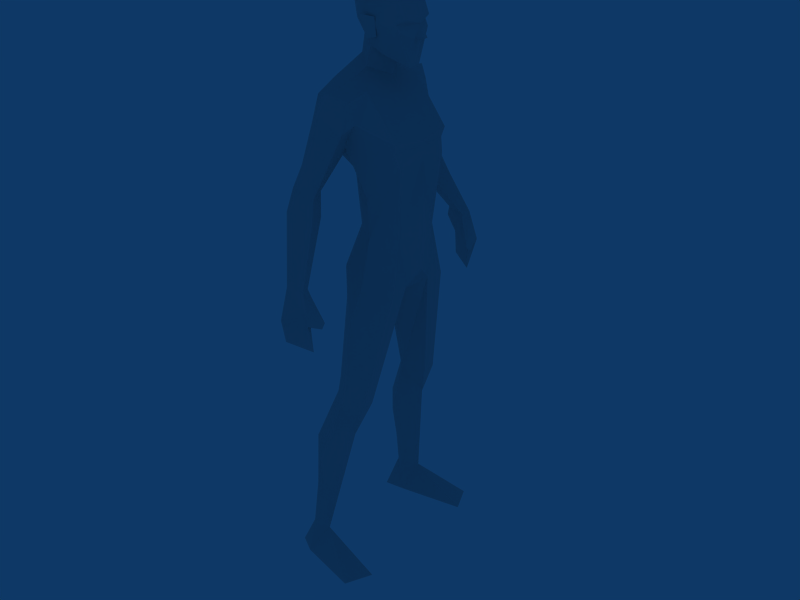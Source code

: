# Source: zombie.blend  (saved by Blender 2.61.0; exported with 4.5.12 LTS)
import bpy
from mathutils import Matrix  # noqa: F401  (used for matrix-valued properties, if any)

bpy.ops.wm.read_factory_settings(use_empty=True)
scene = bpy.context.scene
scene.name = 'Scene'

# ---- collections
col_collection_1 = bpy.data.collections.new('Collection 1'); scene.collection.children.link(col_collection_1)

# ---- materials (node trees are filled in below, after node groups)
mat_zombiematerial = bpy.data.materials.new('ZombieMaterial')
mat_zombiematerial.alpha_threshold = 0.0
mat_zombiematerial.roughness = 0.5
mat_zombiematerial.specular_intensity = 0.0
mat_zombiematerial.line_color = (0.0, 0.0, 0.0, 1.0)

# ---- node groups
ng_auto_smooth = bpy.data.node_groups.new('Auto Smooth', 'GeometryNodeTree')
_s = ng_auto_smooth.interface.new_socket(name='Geometry', in_out='OUTPUT', socket_type='NodeSocketGeometry')
_s = ng_auto_smooth.interface.new_socket(name='Geometry', in_out='INPUT', socket_type='NodeSocketGeometry')
_s = ng_auto_smooth.interface.new_socket(name='Angle', in_out='INPUT', socket_type='NodeSocketFloat')
_s.subtype = 'ANGLE'
_s.min_value = 0.0
_s.max_value = 3.142
ng_auto_smooth.is_modifier = True
_N = ng_auto_smooth.nodes; _L = ng_auto_smooth.links
n0 = _N.new('NodeGroupOutput'); n0.name = 'Group Output'; n0.location = (480, -100)
n1 = _N.new('NodeGroupInput'); n1.name = 'Group Input'; n1.location = (-420, -300)
n2 = _N.new('NodeGroupInput'); n2.name = 'Group Input.001'; n2.location = (-60, -100)
n3 = _N.new('GeometryNodeSetShadeSmooth'); n3.name = 'Set Shade Smooth'; n3.location = (120, -100)
n3.domain = 'EDGE'
n4 = _N.new('GeometryNodeSetShadeSmooth'); n4.name = 'Set Shade Smooth.001'; n4.location = (300, -100)
n5 = _N.new('GeometryNodeInputMeshEdgeAngle'); n5.name = 'Edge Angle'; n5.location = (-420, -220)
n6 = _N.new('GeometryNodeInputEdgeSmooth'); n6.name = 'Is Edge Smooth'; n6.location = (-60, -160)
n7 = _N.new('GeometryNodeInputShadeSmooth'); n7.name = 'Is Face Smooth'; n7.location = (-240, -340)
n8 = _N.new('FunctionNodeBooleanMath'); n8.name = 'Boolean Math'; n8.location = (-60, -220)
n9 = _N.new('FunctionNodeCompare'); n9.name = 'Compare'; n9.location = (-240, -180)
n9.operation = 'LESS_EQUAL'
_L.new(n5.outputs[0], n9.inputs[0])
_L.new(n4.outputs[0], n0.inputs[0])
_L.new(n1.outputs[1], n9.inputs[1])
_L.new(n9.outputs[0], n8.inputs[0])
_L.new(n7.outputs[0], n8.inputs[1])
_L.new(n2.outputs[0], n3.inputs[0])
_L.new(n6.outputs[0], n3.inputs[1])
_L.new(n3.outputs[0], n4.inputs[0])
_L.new(n8.outputs[0], n3.inputs[2])
n0.is_active_output = True

# ---- material node trees

# ---- world
world_world = bpy.data.worlds.new('World'); scene.world = world_world
world_world.color = (0.05656, 0.2208, 0.4)
world_world.use_sun_shadow = False
world_world.sun_shadow_jitter_overblur = 0.0
world_world.cycles.sampling_method = 'MANUAL'
world_world.cycles.sample_map_resolution = 256

# ---- meshes
me_zombie1 = bpy.data.meshes.new('Zombie1')
me_zombie1.from_pydata([(-0.19, 1.197e-07, 4.286), (-0.2044, 0.2495, 4.197), (-0.2044, -0.2495, 4.197), (0.1304, 0.5092, 4.188), (0.1304, -0.5092, 4.188), (0.3493, 0.2801, 4.186), (0.3493, -0.2801, 4.186), (0.4737, -2.68e-07, 4.188), (-0.5512, 3.307e-07, 5.521), (-0.4785, 0.3266, 5.8), (-0.4785, -0.3266, 5.8), (0.02885, 0.4104, 5.746), (0.02884, -0.4104, 5.746), (0.2039, -1.101e-07, 5.634), (0.3748, 0.3844, 5.151), (0.3748, -0.3844, 5.151), (0.4204, -2.378e-07, 5.165), (-0.2454, 1.521e-07, 4.829), (-0.2429, 0.2927, 4.831), (-0.2429, -0.2927, 4.831), (0.09144, 0.4881, 4.626), (0.09144, -0.4881, 4.626), (0.4147, 0.3521, 4.986), (0.4147, -0.3521, 4.986), (0.4377, -2.479e-07, 5.016), (0.4016, 0.409, 5.261), (0.4016, -0.409, 5.261), (0.4409, -2.488e-07, 5.224), (-0.3864, 2.344e-07, 6.007), (-0.1426, 0.2085, 5.941), (-0.1426, -0.2085, 5.941), (0.029, -8.245e-09, 5.843), (0.1131, 0.4826, 2.129), (0.1131, -0.4826, 2.129), (-0.1218, 0.7426, 2.12), (-0.1218, -0.7426, 2.12), (0.3655, 0.1906, 3.572), (0.3655, -0.1906, 3.572), (0.05577, -2.388e-08, 3.315), (-0.3253, 0.2916, 3.291), (-0.3253, -0.2916, 3.291), (-0.4428, 0.9354, 0.4042), (-0.4428, -0.9354, 0.4042), (-0.5409, 0.7721, 0.4001), (-0.5409, -0.7721, 0.4001), (-0.4419, 0.7047, 0.4042), (-0.4419, -0.7047, 0.4042), (-0.2721, 0.8537, 0.3774), (-0.2721, -0.8537, 0.3774), (0.01067, 0.5708, 5.432), (0.01067, -0.5708, 5.432), (-0.09312, 0.2014, 6.167), (-0.09312, -0.2014, 6.167), (0.1045, -5.234e-08, 6.016), (-0.3366, 2.053e-07, 6.278), (-0.0428, 0.7143, 5.353), (-0.0428, -0.7143, 5.353), (-0.4231, 0.6406, 5.701), (-0.4231, -0.6406, 5.701), (-0.04147, 0.6298, 5.661), (-0.04147, -0.6298, 5.661), (-0.5083, 0.6601, 5.377), (-0.5083, -0.6601, 5.377), (-0.2966, 0.9093, 5.273), (-0.2966, -0.9093, 5.273), (-0.1977, 0.7599, 5.759), (-0.1977, -0.7599, 5.759), (-0.1529, 0.5417, 5.806), (-0.1529, -0.5417, 5.806), (-0.1258, 0.5704, 5.157), (-0.1258, -0.4664, 5.232), (-0.1849, 1.007, 4.716), (-0.1849, -1.007, 4.716), (-0.3672, 1.114, 4.83), (-0.3672, -1.114, 4.83), (-0.5626, 0.9323, 4.57), (-0.268, 0.8108, 4.73), (-0.268, -0.8108, 4.73), (0.02266, 1.418, 3.873), (0.02266, -1.418, 3.873), (-0.131, 1.496, 3.921), (-0.131, -1.496, 3.921), (-0.2218, 1.342, 3.895), (-0.2218, -1.342, 3.895), (-0.01778, 1.312, 3.864), (-0.01778, -1.312, 3.864), (-0.1045, 1.123, 4.481), (-0.1045, -1.123, 4.481), (-0.3295, 1.255, 4.621), (-0.3295, -1.255, 4.621), (-0.5626, -0.9323, 4.57), (-0.207, 0.8841, 4.478), (-0.207, -0.8841, 4.478), (-0.316, 1.933e-07, 3.378), (0.1304, 0.6493, 3.649), (0.1304, -0.6493, 3.649), (0.4329, -2.442e-07, 3.748), (-0.217, 0.5064, 3.786), (-0.217, -0.5064, 3.786), (-0.4809, 0.1979, 3.639), (-0.4809, -0.1979, 3.639), (0.3763, 0.4199, 3.543), (0.3763, -0.4199, 3.543), (-0.3193, 1.952e-07, 3.893), (-0.1789, 0.5435, 3.434), (-0.1789, -0.5435, 3.434), (-0.03433, 0.6169, 1.713), (-0.03433, -0.6169, 1.713), (-0.3313, 0.9069, 1.408), (-0.3313, -0.9069, 1.408), (-0.5688, 0.6859, 1.508), (-0.5688, -0.6859, 1.508), (-0.3511, 0.4284, 1.418), (-0.3511, -0.4284, 1.418), (-0.3084, 0.5893, 2.183), (-0.3084, -0.5893, 2.183), (0.09848, -4.883e-08, 6.859), (0.3443, -1.924e-07, 6.722), (0.4139, -2.331e-07, 6.477), (0.3995, -2.247e-07, 6.42), (0.3825, 0.08096, 6.288), (0.3825, -0.08096, 6.288), (0.3264, -1.819e-07, 5.964), (0.3086, 0.07543, 5.97), (0.3086, -0.07543, 5.97), (0.3041, 0.224, 6.338), (0.3041, -0.224, 6.338), (0.2605, 0.2324, 6.42), (0.2605, -0.2324, 6.42), (0.2567, 0.1967, 6.676), (0.2567, -0.1967, 6.676), (0.1163, 0.2079, 6.773), (0.1163, -0.2079, 6.773), (-0.1279, 0.164, 6.827), (-0.1279, -0.164, 6.827), (-0.06113, 0.2857, 6.626), (-0.06113, -0.2857, 6.626), (-0.04049, 0.2928, 6.418), (-0.04049, -0.2928, 6.418), (-0.4123, 2.495e-07, 6.48), (-0.394, 2.389e-07, 6.673), (-0.2269, 1.412e-07, 6.852), (-0.4899, 0.9906, 2.981e-06), (-0.4899, -0.9906, 2.981e-06), (-0.6996, 0.8665, 2.981e-06), (-0.6996, -0.8665, 2.981e-06), (-0.4056, 0.7008, 2.981e-06), (-0.4056, -0.7008, 2.981e-06), (0.3979, 0.8461, 2.981e-06), (0.3979, -0.8461, 2.981e-06), (0.2531, 1.169, 2.981e-06), (0.2531, -1.169, 2.981e-06), (-0.6608, 0.6678, 2.981e-06), (-0.6608, -0.6678, 2.981e-06), (0.3743, -2.099e-07, 6.243), (0.4783, -2.707e-07, 6.288), (0.3456, 0.1887, 6.471), (0.3456, -0.1887, 6.471), (-0.1153, 0.3424, 6.499), (-0.1153, -0.3424, 6.499), (0.03651, 0.2857, 6.481), (0.03651, -0.2857, 6.481), (0.04065, 0.2639, 6.275), (0.04065, -0.2639, 6.275), (-0.05707, 0.2972, 6.254), (-0.05707, -0.2972, 6.254), (-0.02263, 0.2206, 6.39), (-0.02263, -0.2206, 6.39), (-0.2512, 0.2165, 6.423), (-0.2512, -0.2165, 6.423), (-0.2988, 0.213, 6.65), (-0.2988, -0.213, 6.65), (-0.2926, 0.5605, 2.378), (-0.2926, -0.5605, 2.378), (0.1131, 0.6344, 2.129), (0.1131, -0.6344, 2.129), (-0.1916, 0.4106, 2.117), (-0.1916, -0.4106, 2.117), (-0.1705, 1.568, 3.549), (-0.1705, -1.568, 3.549), (0.1127, 1.465, 3.524), (0.1127, -1.465, 3.524), (-0.2062, 1.477, 3.244), (-0.2062, -1.477, 3.244), (0.06454, 1.344, 3.158), (0.06454, -1.344, 3.158), (0.1443, 1.287, 3.436), (0.1443, -1.287, 3.436), (-0.2288, 1.484, 3.52), (-0.2288, -1.484, 3.52), (0.0593, 1.373, 3.512), (0.05929, -1.373, 3.512), (-0.2539, 1.358, 3.775), (-0.2539, -1.358, 3.775), (0.01584, 1.295, 3.771), (0.01584, -1.295, 3.771), (0.1337, 1.233, 3.485), (0.1337, -1.233, 3.485), (0.004304, 0.6942, 3.251), (0.004303, -0.6942, 3.251), (0.06688, -0.2019, 6.097), (0.06688, 0.2019, 6.097), (0.3445, -1.924e-07, 3.354), (-0.2478, -0.8821, 5.549), (-0.2478, 0.8821, 5.549), (-0.1258, 0.4664, 5.232), (-0.1258, -0.5704, 5.157)], [], [(49, 25, 14), (15, 26, 50), (67, 29, 11), (12, 30, 68), (49, 11, 25), (26, 12, 50), (9, 57, 61), (62, 58, 10), (59, 65, 67), (68, 66, 60), (8, 61, 18), (19, 62, 8), (18, 17, 8), (8, 17, 19), (9, 61, 8), (8, 62, 10), (67, 11, 59), (60, 12, 68), (97, 3, 94), (95, 4, 98), (97, 1, 3), (4, 2, 98), (71, 86, 88), (89, 87, 72), (71, 88, 73), (74, 89, 72), (76, 91, 71), (72, 92, 77), (91, 86, 71), (72, 87, 92), (36, 101, 5), (6, 102, 37), (38, 93, 39), (40, 93, 38), (103, 0, 1), (2, 0, 103), (99, 93, 103), (103, 93, 100), (94, 104, 97), (98, 105, 95), (99, 97, 104), (105, 98, 100), (99, 103, 1), (2, 103, 100), (1, 97, 99), (100, 98, 2), (5, 101, 94), (95, 102, 6), (94, 3, 5), (6, 4, 95), (106, 174, 32), (33, 175, 107), (176, 172, 114), (115, 173, 177), (172, 34, 114), (115, 35, 173), (117, 131, 116), (116, 132, 117), (131, 133, 116), (116, 134, 132), (133, 141, 116), (116, 141, 134), (148, 150, 47), (48, 151, 149), (144, 152, 43), (44, 153, 145), (119, 155, 120), (121, 155, 119), (120, 155, 154), (154, 155, 121), (53, 123, 122), (122, 124, 53), (154, 122, 120), (121, 122, 154), (122, 123, 120), (121, 124, 122), (146, 142, 150), (151, 143, 147), (146, 150, 148), (149, 151, 147), (142, 146, 144), (145, 147, 143), (146, 152, 144), (145, 153, 147), (43, 152, 146), (147, 153, 44), (43, 146, 45), (46, 147, 44), (47, 150, 142), (143, 151, 48), (47, 142, 41), (42, 143, 48), (47, 45, 146), (147, 46, 48), (47, 146, 148), (149, 147, 48), (43, 41, 142), (143, 42, 44), (43, 142, 144), (145, 143, 44), (129, 135, 131), (132, 136, 130), (135, 133, 131), (132, 134, 136), (118, 129, 117), (117, 130, 118), (120, 125, 119), (119, 126, 121), (125, 127, 119), (119, 128, 126), (106, 32, 176), (177, 33, 107), (106, 176, 112), (113, 177, 107), (47, 106, 112), (113, 107, 48), (47, 112, 45), (46, 113, 48), (112, 176, 114), (115, 177, 113), (112, 114, 110), (111, 115, 113), (45, 112, 110), (111, 113, 46), (45, 110, 43), (44, 111, 46), (110, 114, 108), (109, 115, 111), (114, 34, 108), (109, 35, 115), (43, 110, 108), (109, 111, 44), (43, 108, 41), (42, 109, 44), (108, 34, 106), (107, 35, 109), (34, 174, 106), (107, 175, 35), (41, 108, 47), (48, 109, 42), (108, 106, 47), (48, 107, 109), (99, 104, 39), (40, 105, 100), (99, 39, 93), (93, 40, 100), (75, 82, 91), (92, 83, 90), (82, 84, 91), (92, 85, 83), (75, 91, 76), (77, 92, 90), (91, 84, 86), (87, 85, 92), (84, 78, 86), (87, 79, 85), (88, 80, 82), (83, 81, 89), (88, 82, 75), (90, 83, 89), (73, 88, 75), (90, 89, 74), (86, 78, 80), (81, 79, 87), (86, 80, 88), (89, 81, 87), (55, 59, 49), (50, 60, 56), (59, 11, 49), (50, 12, 60), (55, 76, 71), (72, 77, 56), (61, 63, 75), (90, 64, 62), (63, 73, 75), (90, 74, 64), (63, 55, 71), (72, 56, 64), (63, 71, 73), (74, 72, 64), (9, 67, 57), (58, 68, 10), (67, 65, 57), (58, 66, 68), (9, 28, 29), (30, 28, 10), (9, 29, 67), (68, 30, 10), (14, 22, 20), (21, 23, 15), (29, 28, 54), (54, 28, 30), (29, 54, 51), (52, 54, 30), (31, 29, 51), (52, 30, 31), (31, 51, 53), (53, 52, 31), (11, 29, 13), (13, 30, 12), (29, 31, 13), (13, 31, 30), (25, 11, 13), (13, 12, 26), (25, 13, 27), (27, 13, 26), (14, 25, 27), (27, 26, 15), (14, 27, 16), (16, 27, 15), (22, 14, 16), (16, 15, 23), (22, 16, 24), (24, 16, 23), (5, 22, 24), (24, 23, 6), (5, 24, 7), (7, 24, 6), (3, 20, 22), (23, 21, 4), (3, 22, 5), (6, 23, 4), (1, 18, 3), (4, 19, 2), (18, 20, 3), (4, 21, 19), (0, 17, 18), (17, 0, 19), (1, 0, 18), (19, 0, 2), (129, 156, 127), (128, 157, 130), (156, 119, 127), (128, 119, 157), (119, 156, 118), (118, 157, 119), (156, 129, 118), (118, 130, 157), (137, 127, 125), (126, 128, 138), (51, 54, 139), (139, 54, 52), (8, 28, 9), (10, 28, 8), (140, 141, 133), (134, 141, 140), (127, 137, 135), (136, 138, 128), (135, 129, 127), (128, 130, 136), (117, 129, 131), (132, 130, 117), (5, 7, 96), (96, 7, 6), (96, 36, 5), (6, 37, 96), (158, 166, 160), (161, 167, 159), (160, 166, 162), (163, 167, 161), (162, 166, 164), (165, 167, 163), (164, 166, 158), (159, 167, 165), (139, 168, 51), (52, 169, 139), (168, 137, 51), (52, 138, 169), (135, 170, 133), (134, 171, 136), (170, 140, 133), (134, 140, 171), (104, 172, 39), (40, 173, 105), (176, 39, 172), (173, 40, 177), (180, 186, 190), (191, 187, 181), (180, 190, 184), (185, 191, 181), (178, 182, 188), (189, 183, 179), (78, 194, 196), (197, 195, 79), (194, 78, 84), (85, 79, 195), (80, 192, 82), (83, 193, 81), (80, 178, 188), (189, 179, 81), (80, 188, 192), (193, 189, 81), (194, 190, 196), (197, 191, 195), (190, 186, 196), (197, 187, 191), (182, 184, 190), (191, 185, 183), (182, 190, 188), (189, 191, 183), (180, 78, 196), (197, 79, 181), (180, 196, 186), (187, 197, 181), (178, 180, 182), (183, 181, 179), (180, 184, 182), (183, 185, 181), (174, 101, 32), (33, 102, 175), (101, 36, 32), (33, 37, 102), (38, 176, 36), (37, 177, 38), (176, 32, 36), (37, 33, 177), (39, 176, 38), (38, 177, 40), (140, 170, 168), (169, 171, 140), (140, 168, 139), (139, 169, 140), (137, 168, 135), (136, 169, 138), (168, 170, 135), (136, 171, 169), (160, 164, 158), (159, 165, 161), (160, 162, 164), (165, 163, 161), (194, 84, 82), (83, 85, 195), (82, 192, 194), (195, 193, 83), (188, 190, 194), (195, 191, 189), (194, 192, 188), (189, 193, 195), (80, 78, 180), (181, 79, 81), (180, 178, 80), (81, 179, 181), (34, 198, 174), (94, 198, 104), (199, 35, 175), (199, 95, 105), (173, 35, 199), (199, 105, 173), (102, 95, 199), (199, 175, 102), (101, 174, 198), (198, 94, 101), (172, 104, 198), (198, 34, 172), (124, 200, 53), (200, 52, 53), (51, 201, 53), (201, 123, 53), (137, 125, 201), (201, 51, 137), (138, 52, 200), (200, 126, 138), (123, 201, 125), (125, 120, 123), (126, 200, 124), (124, 121, 126), (203, 66, 58), (203, 64, 56), (65, 204, 57), (63, 204, 55), (59, 55, 204), (204, 65, 59), (60, 66, 203), (203, 56, 60), (61, 57, 204), (204, 63, 61), (62, 64, 203), (203, 58, 62), (49, 205, 55), (205, 76, 55), (75, 76, 205), (205, 61, 75), (14, 20, 69), (69, 49, 14), (61, 69, 18), (69, 20, 18), (206, 21, 15), (15, 50, 206), (62, 19, 206), (19, 21, 206), (70, 77, 90), (90, 62, 70), (50, 56, 70), (56, 77, 70), (50, 62, 206), (50, 70, 62), (49, 69, 61), (49, 61, 205), (36, 96, 37, 38)])
me_zombie1.polygons.foreach_set('use_smooth', [True] * 399)
_uv = me_zombie1.uv_layers.new(name='UVTex')
_uv.uv.foreach_set('vector', [0.8738, 0.8726, 0.8503, 0.855, 0.8451, 0.8348, 0.6806, 0.8348, 0.6753, 0.855, 0.6519, 0.8726, 0.8702, 0.9551, 0.799, 0.961, 0.834, 0.9271, 0.6916, 0.9271, 0.7267, 0.961, 0.6555, 0.9551, 0.8738, 0.8726, 0.834, 0.9271, 0.8503, 0.855, 0.6753, 0.855, 0.6916, 0.9271, 0.6519, 0.8726, 0.07579, 0.5012, 0.09062, 0.529, 0.07579, 0.5835, 0.07581, 0.4184, 0.09064, 0.4729, 0.07581, 0.5007, 0.1577, 0.532, 0.1276, 0.5371, 0.1375, 0.5023, 0.1375, 0.4996, 0.1276, 0.4648, 0.1577, 0.4698, 0.9913, 0.8823, 0.8791, 0.874, 0.943, 0.7683, 0.5827, 0.7683, 0.6466, 0.874, 0.5343, 0.8823, 0.943, 0.7683, 0.9913, 0.7681, 0.9913, 0.8823, 0.5343, 0.8823, 0.5343, 0.7681, 0.5827, 0.7683, 0.9056, 0.9283, 0.8791, 0.874, 0.9913, 0.8823, 0.5343, 0.8823, 0.6466, 0.874, 0.6201, 0.9283, 0.1375, 0.5023, 0.1719, 0.5023, 0.1577, 0.532, 0.1577, 0.4698, 0.172, 0.4996, 0.1375, 0.4996, 0.9077, 0.6208, 0.8758, 0.6746, 0.8755, 0.5897, 0.6502, 0.5897, 0.6498, 0.6746, 0.618, 0.6208, 0.9077, 0.6208, 0.9501, 0.6787, 0.8758, 0.6746, 0.6498, 0.6746, 0.5755, 0.6787, 0.618, 0.6208, 0.1683, 0.7068, 0.1683, 0.7548, 0.1211, 0.7401, 0.1211, 0.2618, 0.1684, 0.247, 0.1684, 0.295, 0.1683, 0.7068, 0.1211, 0.7401, 0.1211, 0.6961, 0.1211, 0.3058, 0.1211, 0.2618, 0.1684, 0.295, 0.2208, 0.6988, 0.2214, 0.749, 0.1683, 0.7068, 0.1684, 0.295, 0.2214, 0.2529, 0.2209, 0.3031, 0.2214, 0.749, 0.1683, 0.7548, 0.1683, 0.7068, 0.1684, 0.295, 0.1684, 0.247, 0.2214, 0.2529, 0.7959, 0.5576, 0.8357, 0.5629, 0.8114, 0.6723, 0.7142, 0.6723, 0.69, 0.5629, 0.7298, 0.5576, 0.9888, 0.5248, 0.9913, 0.5533, 0.9348, 0.5387, 0.5909, 0.5387, 0.5343, 0.5533, 0.5369, 0.5248, 0.9913, 0.6384, 0.9913, 0.6796, 0.9501, 0.6787, 0.5755, 0.6787, 0.5343, 0.6796, 0.5343, 0.6384, 0.9586, 0.5964, 0.9913, 0.5533, 0.9913, 0.6384, 0.5343, 0.6384, 0.5343, 0.5533, 0.567, 0.5964, 0.8755, 0.5897, 0.908, 0.5556, 0.9077, 0.6208, 0.618, 0.6208, 0.6177, 0.5556, 0.6502, 0.5897, 0.9586, 0.5964, 0.9077, 0.6208, 0.908, 0.5556, 0.6177, 0.5556, 0.618, 0.6208, 0.567, 0.5964, 0.9586, 0.5964, 0.9913, 0.6384, 0.9501, 0.6787, 0.5755, 0.6787, 0.5343, 0.6384, 0.567, 0.5964, 0.9501, 0.6787, 0.9077, 0.6208, 0.9586, 0.5964, 0.567, 0.5964, 0.618, 0.6208, 0.5755, 0.6787, 0.8114, 0.6723, 0.8357, 0.5629, 0.8755, 0.5897, 0.6502, 0.5897, 0.69, 0.5629, 0.7142, 0.6723, 0.8755, 0.5897, 0.8758, 0.6746, 0.8114, 0.6723, 0.7142, 0.6723, 0.6498, 0.6746, 0.6502, 0.5897, 0.831, 0.2754, 0.8393, 0.3344, 0.8153, 0.3366, 0.7104, 0.3366, 0.6863, 0.3344, 0.6947, 0.2754, 0.9528, 0.3284, 0.9201, 0.3637, 0.9192, 0.3357, 0.6065, 0.3357, 0.6056, 0.3637, 0.5728, 0.3284, 0.9201, 0.3637, 0.8737, 0.3314, 0.9192, 0.3357, 0.6065, 0.3357, 0.652, 0.3314, 0.6056, 0.3637, 0.5008, 0.5024, 0.4814, 0.3859, 0.5223, 0.35, 0.5223, 0.6548, 0.4814, 0.6189, 0.5008, 0.5024, 0.4814, 0.3859, 0.484, 0.307, 0.5223, 0.35, 0.5223, 0.6548, 0.484, 0.6977, 0.4814, 0.6189, 0.484, 0.307, 0.508, 0.2696, 0.5223, 0.35, 0.5223, 0.6548, 0.508, 0.7352, 0.484, 0.6977, 0.8164, 0.001155, 0.8634, 0.001155, 0.8387, 0.09694, 0.6869, 0.09694, 0.6623, 0.001155, 0.7093, 0.001155, 0.9004, 0.0361, 0.9216, 0.0361, 0.908, 0.09694, 0.6177, 0.09694, 0.604, 0.0361, 0.6253, 0.0361, 0.39, 0.5024, 0.3415, 0.5024, 0.3416, 0.4727, 0.3416, 0.532, 0.3415, 0.5024, 0.39, 0.5024, 0.3416, 0.4727, 0.3415, 0.5024, 0.3252, 0.5024, 0.3252, 0.5024, 0.3415, 0.5024, 0.3416, 0.532, 0.1984, 0.4733, 0.2249, 0.4747, 0.2229, 0.5024, 0.2229, 0.5024, 0.2249, 0.53, 0.1984, 0.5315, 0.3252, 0.5024, 0.2229, 0.5024, 0.3416, 0.4727, 0.3416, 0.532, 0.2229, 0.5024, 0.3252, 0.5024, 0.2229, 0.5024, 0.2249, 0.4747, 0.3416, 0.4727, 0.3416, 0.532, 0.2249, 0.53, 0.2229, 0.5024, 0.8104, 0.06432, 0.7663, 0.06403, 0.7663, 0.001155, 0.7593, 0.001155, 0.7593, 0.06403, 0.7152, 0.06432, 0.8104, 0.06432, 0.7663, 0.001155, 0.8164, 0.001155, 0.7093, 0.001155, 0.7593, 0.001155, 0.7152, 0.06432, 0.7663, 0.06403, 0.8104, 0.06432, 0.7687, 0.09724, 0.757, 0.09724, 0.7152, 0.06432, 0.7593, 0.06403, 0.8104, 0.06432, 0.7984, 0.09714, 0.7687, 0.09724, 0.757, 0.09724, 0.7272, 0.09714, 0.7152, 0.06432, 0.908, 0.09694, 0.9216, 0.0361, 0.9528, 0.05923, 0.5728, 0.05923, 0.604, 0.0361, 0.6177, 0.09694, 0.908, 0.09694, 0.9528, 0.05923, 0.94, 0.09694, 0.5857, 0.09694, 0.5728, 0.05923, 0.6177, 0.09694, 0.8387, 0.09694, 0.8634, 0.001155, 0.8767, 0.06822, 0.6489, 0.06822, 0.6623, 0.001155, 0.6869, 0.09694, 0.8387, 0.09694, 0.8767, 0.06822, 0.8737, 0.09694, 0.652, 0.09694, 0.6489, 0.06822, 0.6869, 0.09694, 0.8387, 0.09694, 0.8125, 0.09694, 0.8104, 0.06432, 0.7152, 0.06432, 0.7132, 0.09694, 0.6869, 0.09694, 0.8387, 0.09694, 0.8104, 0.06432, 0.8164, 0.001155, 0.7093, 0.001155, 0.7152, 0.06432, 0.6869, 0.09694, 0.908, 0.09694, 0.8737, 0.09694, 0.8767, 0.06822, 0.6489, 0.06822, 0.652, 0.09694, 0.6177, 0.09694, 0.908, 0.09694, 0.8767, 0.06822, 0.9004, 0.0361, 0.6253, 0.0361, 0.6489, 0.06822, 0.6177, 0.09694, 0.4839, 0.4303, 0.4311, 0.3238, 0.4814, 0.3859, 0.4814, 0.6189, 0.4311, 0.6809, 0.4839, 0.5744, 0.4311, 0.3238, 0.484, 0.307, 0.4814, 0.3859, 0.4814, 0.6189, 0.484, 0.6977, 0.4311, 0.6809, 0.4108, 0.5024, 0.4839, 0.4303, 0.5008, 0.5024, 0.5008, 0.5024, 0.4839, 0.5744, 0.4108, 0.5024, 0.3416, 0.4727, 0.36, 0.4203, 0.39, 0.5024, 0.39, 0.5024, 0.36, 0.5845, 0.3416, 0.532, 0.36, 0.4203, 0.3901, 0.4172, 0.39, 0.5024, 0.39, 0.5024, 0.3901, 0.5875, 0.36, 0.5845, 0.831, 0.2754, 0.8153, 0.3366, 0.8038, 0.3359, 0.7219, 0.3359, 0.7104, 0.3366, 0.6947, 0.2754, 0.831, 0.2754, 0.8038, 0.3359, 0.7972, 0.2362, 0.7285, 0.2362, 0.7219, 0.3359, 0.6947, 0.2754, 0.8387, 0.09694, 0.831, 0.2754, 0.7972, 0.2362, 0.7285, 0.2362, 0.6947, 0.2754, 0.6869, 0.09694, 0.8387, 0.09694, 0.7972, 0.2362, 0.8125, 0.09694, 0.7132, 0.09694, 0.7285, 0.2362, 0.6869, 0.09694, 0.9528, 0.2286, 0.9528, 0.3284, 0.9192, 0.3357, 0.6065, 0.3357, 0.5728, 0.3284, 0.5728, 0.2286, 0.9528, 0.2286, 0.9192, 0.3357, 0.9114, 0.2382, 0.6143, 0.2382, 0.6065, 0.3357, 0.5728, 0.2286, 0.94, 0.09694, 0.9528, 0.2286, 0.9114, 0.2382, 0.6143, 0.2382, 0.5728, 0.2286, 0.5857, 0.09694, 0.94, 0.09694, 0.9114, 0.2382, 0.908, 0.09694, 0.6177, 0.09694, 0.6143, 0.2382, 0.5857, 0.09694, 0.9114, 0.2382, 0.9192, 0.3357, 0.8737, 0.2276, 0.652, 0.2276, 0.6065, 0.3357, 0.6143, 0.2382, 0.9192, 0.3357, 0.8737, 0.3314, 0.8737, 0.2276, 0.652, 0.2276, 0.652, 0.3314, 0.6065, 0.3357, 0.908, 0.09694, 0.9114, 0.2382, 0.8737, 0.2276, 0.652, 0.2276, 0.6143, 0.2382, 0.6177, 0.09694, 0.908, 0.09694, 0.8737, 0.2276, 0.8737, 0.09694, 0.652, 0.09694, 0.652, 0.2276, 0.6177, 0.09694, 0.8737, 0.2276, 0.8737, 0.3314, 0.831, 0.2754, 0.6947, 0.2754, 0.652, 0.3314, 0.652, 0.2276, 0.8737, 0.3314, 0.8393, 0.3344, 0.831, 0.2754, 0.6947, 0.2754, 0.6863, 0.3344, 0.652, 0.3314, 0.8737, 0.09694, 0.8737, 0.2276, 0.8387, 0.09694, 0.6869, 0.09694, 0.652, 0.2276, 0.652, 0.09694, 0.8737, 0.2276, 0.831, 0.2754, 0.8387, 0.09694, 0.6869, 0.09694, 0.6947, 0.2754, 0.652, 0.2276, 0.9586, 0.5964, 0.908, 0.5556, 0.9348, 0.5387, 0.5909, 0.5387, 0.6177, 0.5556, 0.567, 0.5964, 0.9586, 0.5964, 0.9348, 0.5387, 0.9913, 0.5533, 0.5343, 0.5533, 0.5909, 0.5387, 0.567, 0.5964, 0.07579, 0.7279, 0.1153, 0.8664, 0.02326, 0.7399, 0.02328, 0.2619, 0.1154, 0.1354, 0.07581, 0.2739, 0.1153, 0.8664, 0.0596, 0.8763, 0.02326, 0.7399, 0.02328, 0.2619, 0.05963, 0.1255, 0.1154, 0.1354, 0.07579, 0.7279, 0.02326, 0.7399, 0.02326, 0.6934, 0.02328, 0.3085, 0.02328, 0.2619, 0.07581, 0.2739, 0.2214, 0.749, 0.1988, 0.8785, 0.1683, 0.7548, 0.1684, 0.247, 0.1988, 0.1233, 0.2214, 0.2529, 0.1988, 0.8785, 0.1683, 0.874, 0.1683, 0.7548, 0.1684, 0.247, 0.1684, 0.1279, 0.1988, 0.1233, 0.1211, 0.7401, 0.1312, 0.872, 0.1153, 0.8664, 0.1154, 0.1354, 0.1312, 0.1299, 0.1211, 0.2618, 0.1211, 0.7401, 0.1153, 0.8664, 0.07579, 0.7279, 0.07581, 0.2739, 0.1154, 0.1354, 0.1211, 0.2618, 0.1211, 0.6961, 0.1211, 0.7401, 0.07579, 0.7279, 0.07581, 0.2739, 0.1211, 0.2618, 0.1211, 0.3058, 0.1683, 0.7548, 0.1683, 0.874, 0.1312, 0.872, 0.1312, 0.1299, 0.1684, 0.1279, 0.1684, 0.247, 0.1683, 0.7548, 0.1312, 0.872, 0.1211, 0.7401, 0.1211, 0.2618, 0.1312, 0.1299, 0.1684, 0.247, 0.1683, 0.5875, 0.1577, 0.532, 0.1827, 0.5653, 0.1827, 0.4366, 0.1577, 0.4698, 0.1684, 0.4144, 0.1577, 0.532, 0.1719, 0.5023, 0.1827, 0.5653, 0.1827, 0.4366, 0.172, 0.4996, 0.1577, 0.4698, 0.1683, 0.5875, 0.2208, 0.6988, 0.1683, 0.7068, 0.1684, 0.295, 0.2209, 0.3031, 0.1684, 0.4144, 0.07579, 0.5835, 0.1211, 0.6148, 0.07579, 0.7279, 0.07581, 0.2739, 0.1211, 0.387, 0.07581, 0.4184, 0.1211, 0.6148, 0.1211, 0.6961, 0.07579, 0.7279, 0.07581, 0.2739, 0.1211, 0.3058, 0.1211, 0.387, 0.1211, 0.6148, 0.1683, 0.5875, 0.1683, 0.7068, 0.1684, 0.295, 0.1684, 0.4144, 0.1211, 0.387, 0.1211, 0.6148, 0.1683, 0.7068, 0.1211, 0.6961, 0.1211, 0.3058, 0.1684, 0.295, 0.1211, 0.387, 0.07579, 0.5012, 0.1375, 0.5023, 0.09062, 0.529, 0.09064, 0.4729, 0.1375, 0.4996, 0.07581, 0.5007, 0.1375, 0.5023, 0.1276, 0.5371, 0.09062, 0.529, 0.09064, 0.4729, 0.1276, 0.4648, 0.1375, 0.4996, 0.9056, 0.9283, 0.9915, 0.9626, 0.9148, 0.97, 0.6109, 0.97, 0.5342, 0.9626, 0.6201, 0.9283, 0.9056, 0.9283, 0.9148, 0.97, 0.8706, 0.9549, 0.6551, 0.9549, 0.6109, 0.97, 0.6201, 0.9283, 0.8451, 0.8348, 0.8239, 0.8091, 0.8761, 0.7362, 0.6495, 0.7362, 0.7017, 0.8091, 0.6806, 0.8348, 0.9148, 0.97, 0.9915, 0.9626, 0.9913, 0.9997, 0.5344, 0.9997, 0.5342, 0.9626, 0.6109, 0.97, 0.9148, 0.97, 0.9913, 0.9997, 0.922, 0.9933, 0.6037, 0.9933, 0.5344, 0.9997, 0.6109, 0.97, 0.7628, 0.944, 0.799, 0.961, 0.7987, 0.9904, 0.727, 0.9904, 0.7267, 0.961, 0.7628, 0.944, 0.7628, 0.944, 0.7987, 0.9904, 0.7629, 0.976, 0.7628, 0.976, 0.727, 0.9904, 0.7628, 0.944, 0.834, 0.9271, 0.799, 0.961, 0.7628, 0.9127, 0.7628, 0.9127, 0.7267, 0.961, 0.6916, 0.9271, 0.799, 0.961, 0.7628, 0.944, 0.7628, 0.9127, 0.7628, 0.9127, 0.7628, 0.944, 0.7267, 0.961, 0.8503, 0.855, 0.834, 0.9271, 0.7628, 0.9127, 0.7628, 0.9127, 0.6916, 0.9271, 0.6753, 0.855, 0.8503, 0.855, 0.7628, 0.9127, 0.7628, 0.8597, 0.7628, 0.8597, 0.7628, 0.9127, 0.6753, 0.855, 0.8451, 0.8348, 0.8503, 0.855, 0.7628, 0.8597, 0.7628, 0.8597, 0.6753, 0.855, 0.6806, 0.8348, 0.8451, 0.8348, 0.7628, 0.8597, 0.7628, 0.8517, 0.7628, 0.8517, 0.7628, 0.8597, 0.6806, 0.8348, 0.8239, 0.8091, 0.8451, 0.8348, 0.7628, 0.8517, 0.7628, 0.8517, 0.6806, 0.8348, 0.7017, 0.8091, 0.8239, 0.8091, 0.7628, 0.8517, 0.7628, 0.8165, 0.7628, 0.8165, 0.7628, 0.8517, 0.7017, 0.8091, 0.8114, 0.6723, 0.8239, 0.8091, 0.7628, 0.8165, 0.7628, 0.8165, 0.7017, 0.8091, 0.7142, 0.6723, 0.8114, 0.6723, 0.7628, 0.8165, 0.7628, 0.6727, 0.7628, 0.6727, 0.7628, 0.8165, 0.7142, 0.6723, 0.8758, 0.6746, 0.8761, 0.7362, 0.8239, 0.8091, 0.7017, 0.8091, 0.6495, 0.7362, 0.6498, 0.6746, 0.8758, 0.6746, 0.8239, 0.8091, 0.8114, 0.6723, 0.7142, 0.6723, 0.7017, 0.8091, 0.6498, 0.6746, 0.9501, 0.6787, 0.943, 0.7683, 0.8758, 0.6746, 0.6498, 0.6746, 0.5827, 0.7683, 0.5755, 0.6787, 0.943, 0.7683, 0.8761, 0.7362, 0.8758, 0.6746, 0.6498, 0.6746, 0.6495, 0.7362, 0.5827, 0.7683, 0.9913, 0.6796, 0.9913, 0.7681, 0.943, 0.7683, 0.5343, 0.7681, 0.5343, 0.6796, 0.5827, 0.7683, 0.9501, 0.6787, 0.9913, 0.6796, 0.943, 0.7683, 0.5827, 0.7683, 0.5343, 0.6796, 0.5755, 0.6787, 0.4839, 0.4303, 0.4088, 0.4332, 0.3901, 0.4172, 0.3901, 0.5875, 0.4088, 0.5715, 0.4839, 0.5744, 0.4088, 0.4332, 0.39, 0.5024, 0.3901, 0.4172, 0.3901, 0.5875, 0.39, 0.5024, 0.4088, 0.5715, 0.39, 0.5024, 0.4088, 0.4332, 0.4108, 0.5024, 0.4108, 0.5024, 0.4088, 0.5715, 0.39, 0.5024, 0.4088, 0.4332, 0.4839, 0.4303, 0.4108, 0.5024, 0.4108, 0.5024, 0.4839, 0.5744, 0.4088, 0.5715, 0.3639, 0.318, 0.3901, 0.4172, 0.36, 0.4203, 0.36, 0.5845, 0.3901, 0.5875, 0.3639, 0.6867, 0.2622, 0.329, 0.2877, 0.2155, 0.3542, 0.2003, 0.3542, 0.8045, 0.2877, 0.7893, 0.2622, 0.6757, 0.9913, 0.8823, 0.9915, 0.9626, 0.9056, 0.9283, 0.6201, 0.9283, 0.5342, 0.9626, 0.5343, 0.8823, 0.4474, 0.2129, 0.508, 0.2696, 0.484, 0.307, 0.484, 0.6977, 0.508, 0.7352, 0.4474, 0.7918, 0.3901, 0.4172, 0.3639, 0.318, 0.4311, 0.3238, 0.4311, 0.6809, 0.3639, 0.6867, 0.3901, 0.5875, 0.4311, 0.3238, 0.4839, 0.4303, 0.3901, 0.4172, 0.3901, 0.5875, 0.4839, 0.5744, 0.4311, 0.6809, 0.5008, 0.5024, 0.4839, 0.4303, 0.4814, 0.3859, 0.4814, 0.6189, 0.4839, 0.5744, 0.5008, 0.5024, 0.8114, 0.6723, 0.7628, 0.6727, 0.7628, 0.5871, 0.7628, 0.5871, 0.7628, 0.6727, 0.7142, 0.6723, 0.7628, 0.5871, 0.7959, 0.5576, 0.8114, 0.6723, 0.7142, 0.6723, 0.7298, 0.5576, 0.7628, 0.5871, 0.5122, 0.1736, 0.4071, 0.1864, 0.4318, 0.1638, 0.3625, 0.164, 0.3873, 0.1866, 0.2821, 0.1738, 0.4318, 0.1638, 0.4071, 0.1864, 0.4296, 0.05504, 0.3647, 0.0552, 0.3873, 0.1866, 0.3625, 0.164, 0.4296, 0.05504, 0.5042, 0.01053, 0.4814, 0.04378, 0.313, 0.04394, 0.2901, 0.01067, 0.3647, 0.0552, 0.4814, 0.04378, 0.5042, 0.01053, 0.5122, 0.1736, 0.2821, 0.1738, 0.2901, 0.01067, 0.313, 0.04394, 0.3542, 0.2003, 0.3809, 0.2525, 0.2622, 0.329, 0.2622, 0.6757, 0.3809, 0.7523, 0.3542, 0.8045, 0.3809, 0.2525, 0.3639, 0.318, 0.2622, 0.329, 0.2622, 0.6757, 0.3639, 0.6867, 0.3809, 0.7523, 0.4311, 0.3238, 0.4401, 0.2758, 0.484, 0.307, 0.484, 0.6977, 0.4401, 0.7289, 0.4311, 0.6809, 0.4401, 0.2758, 0.4474, 0.2129, 0.484, 0.307, 0.484, 0.6977, 0.4474, 0.7918, 0.4401, 0.7289, 0.908, 0.5556, 0.9201, 0.3637, 0.9348, 0.5387, 0.5909, 0.5387, 0.6056, 0.3637, 0.6177, 0.5556, 0.9528, 0.3284, 0.9348, 0.5387, 0.9201, 0.3637, 0.6056, 0.3637, 0.5909, 0.5387, 0.5728, 0.3284, 0.1809, 0.936, 0.2055, 0.9464, 0.1918, 0.996, 0.1918, 0.005917, 0.2055, 0.05553, 0.1809, 0.0659, 0.1809, 0.936, 0.1918, 0.996, 0.1779, 0.996, 0.178, 0.005911, 0.1918, 0.005917, 0.1809, 0.0659, 0.125, 0.936, 0.1198, 0.996, 0.1113, 0.936, 0.1114, 0.0659, 0.1198, 0.005911, 0.125, 0.0659, 0.1683, 0.874, 0.2006, 0.8974, 0.2127, 0.9368, 0.2128, 0.06503, 0.2006, 0.1045, 0.1684, 0.1279, 0.2006, 0.8974, 0.1683, 0.874, 0.1988, 0.8785, 0.1988, 0.1233, 0.1684, 0.1279, 0.2006, 0.1045, 0.1312, 0.872, 0.1123, 0.8882, 0.1153, 0.8664, 0.1154, 0.1354, 0.1123, 0.1137, 0.1312, 0.1299, 0.1312, 0.872, 0.125, 0.936, 0.1113, 0.936, 0.1114, 0.0659, 0.125, 0.0659, 0.1312, 0.1299, 0.1312, 0.872, 0.1113, 0.936, 0.1123, 0.8882, 0.1123, 0.1137, 0.1114, 0.0659, 0.1312, 0.1299, 0.2006, 0.8974, 0.2337, 0.9462, 0.2127, 0.9368, 0.2128, 0.06503, 0.2337, 0.05569, 0.2006, 0.1045, 0.2337, 0.9462, 0.2055, 0.9464, 0.2127, 0.9368, 0.2128, 0.06503, 0.2055, 0.05553, 0.2337, 0.05569, 0.1198, 0.996, 0.0596, 0.996, 0.0596, 0.936, 0.05963, 0.0659, 0.05963, 0.005911, 0.1198, 0.005911, 0.1198, 0.996, 0.0596, 0.936, 0.1113, 0.936, 0.1114, 0.0659, 0.05963, 0.0659, 0.1198, 0.005911, 0.1809, 0.936, 0.1683, 0.874, 0.2127, 0.9368, 0.2128, 0.06503, 0.1684, 0.1279, 0.1809, 0.0659, 0.1809, 0.936, 0.2127, 0.9368, 0.2055, 0.9464, 0.2055, 0.05553, 0.2128, 0.06503, 0.1809, 0.0659, 0.125, 0.936, 0.1809, 0.936, 0.1198, 0.996, 0.1198, 0.005911, 0.1809, 0.0659, 0.125, 0.0659, 0.1809, 0.936, 0.1779, 0.996, 0.1198, 0.996, 0.1198, 0.005911, 0.178, 0.005911, 0.1809, 0.0659, 0.8393, 0.3344, 0.8357, 0.5629, 0.8153, 0.3366, 0.7104, 0.3366, 0.69, 0.5629, 0.6863, 0.3344, 0.8357, 0.5629, 0.7959, 0.5576, 0.8153, 0.3366, 0.7104, 0.3366, 0.7298, 0.5576, 0.69, 0.5629, 0.7628, 0.5317, 0.8038, 0.3359, 0.7959, 0.5576, 0.7298, 0.5576, 0.7219, 0.3359, 0.7628, 0.5317, 0.8038, 0.3359, 0.8153, 0.3366, 0.7959, 0.5576, 0.7298, 0.5576, 0.7104, 0.3366, 0.7219, 0.3359, 0.9348, 0.5387, 0.9528, 0.3284, 0.9888, 0.5248, 0.5369, 0.5248, 0.5728, 0.3284, 0.5909, 0.5387, 0.4474, 0.2129, 0.4401, 0.2758, 0.3809, 0.2525, 0.3809, 0.7523, 0.4401, 0.7289, 0.4474, 0.7918, 0.4474, 0.2129, 0.3809, 0.2525, 0.3542, 0.2003, 0.3542, 0.8045, 0.3809, 0.7523, 0.4474, 0.7918, 0.3639, 0.318, 0.3809, 0.2525, 0.4311, 0.3238, 0.4311, 0.6809, 0.3809, 0.7523, 0.3639, 0.6867, 0.3809, 0.2525, 0.4401, 0.2758, 0.4311, 0.3238, 0.4311, 0.6809, 0.4401, 0.7289, 0.3809, 0.7523, 0.4318, 0.1638, 0.4814, 0.04378, 0.5122, 0.1736, 0.2821, 0.1738, 0.313, 0.04394, 0.3625, 0.164, 0.4318, 0.1638, 0.4296, 0.05504, 0.4814, 0.04378, 0.313, 0.04394, 0.3647, 0.0552, 0.3625, 0.164, 0.0596, 0.8908, 0.0596, 0.8763, 0.1153, 0.8664, 0.1154, 0.1354, 0.05963, 0.1255, 0.05963, 0.1111, 0.1153, 0.8664, 0.1123, 0.8882, 0.0596, 0.8908, 0.05963, 0.1111, 0.1123, 0.1137, 0.1154, 0.1354, 0.1113, 0.936, 0.0596, 0.936, 0.0596, 0.8908, 0.05963, 0.1111, 0.05963, 0.0659, 0.1114, 0.0659, 0.0596, 0.8908, 0.1123, 0.8882, 0.1113, 0.936, 0.1114, 0.0659, 0.1123, 0.1137, 0.05963, 0.1111, 0.1312, 0.872, 0.1683, 0.874, 0.1809, 0.936, 0.1809, 0.0659, 0.1684, 0.1279, 0.1312, 0.1299, 0.1809, 0.936, 0.125, 0.936, 0.1312, 0.872, 0.1312, 0.1299, 0.125, 0.0659, 0.1809, 0.0659, 0.8737, 0.3314, 0.8746, 0.4606, 0.8393, 0.3344, 0.8755, 0.5897, 0.8746, 0.4606, 0.908, 0.5556, 0.6511, 0.4606, 0.652, 0.3314, 0.6863, 0.3344, 0.6511, 0.4606, 0.6502, 0.5897, 0.6177, 0.5556, 0.6056, 0.3637, 0.652, 0.3314, 0.6511, 0.4606, 0.6511, 0.4606, 0.6177, 0.5556, 0.6056, 0.3637, 0.69, 0.5629, 0.6502, 0.5897, 0.6511, 0.4606, 0.6511, 0.4606, 0.6863, 0.3344, 0.69, 0.5629, 0.8357, 0.5629, 0.8393, 0.3344, 0.8746, 0.4606, 0.8746, 0.4606, 0.8755, 0.5897, 0.8357, 0.5629, 0.9201, 0.3637, 0.908, 0.5556, 0.8746, 0.4606, 0.8746, 0.4606, 0.8737, 0.3314, 0.9201, 0.3637, 0.2249, 0.53, 0.2715, 0.587, 0.1984, 0.5315, 0.2715, 0.587, 0.2622, 0.6757, 0.1984, 0.5315, 0.2622, 0.329, 0.2715, 0.4178, 0.1984, 0.4733, 0.2715, 0.4178, 0.2249, 0.4747, 0.1984, 0.4733, 0.3639, 0.318, 0.36, 0.4203, 0.2715, 0.4178, 0.2715, 0.4178, 0.2622, 0.329, 0.3639, 0.318, 0.3639, 0.6867, 0.2622, 0.6757, 0.2715, 0.587, 0.2715, 0.587, 0.36, 0.5845, 0.3639, 0.6867, 0.2249, 0.4747, 0.2715, 0.4178, 0.36, 0.4203, 0.36, 0.4203, 0.3416, 0.4727, 0.2249, 0.4747, 0.36, 0.5845, 0.2715, 0.587, 0.2249, 0.53, 0.2249, 0.53, 0.3416, 0.532, 0.36, 0.5845, 0.1243, 0.4259, 0.1276, 0.4648, 0.09064, 0.4729, 0.1243, 0.4259, 0.1211, 0.387, 0.1684, 0.4144, 0.1276, 0.5371, 0.1243, 0.576, 0.09062, 0.529, 0.1211, 0.6148, 0.1243, 0.576, 0.1683, 0.5875, 0.1577, 0.532, 0.1683, 0.5875, 0.1243, 0.576, 0.1243, 0.576, 0.1276, 0.5371, 0.1577, 0.532, 0.1577, 0.4698, 0.1276, 0.4648, 0.1243, 0.4259, 0.1243, 0.4259, 0.1684, 0.4144, 0.1577, 0.4698, 0.07579, 0.5835, 0.09062, 0.529, 0.1243, 0.576, 0.1243, 0.576, 0.1211, 0.6148, 0.07579, 0.5835, 0.07581, 0.4184, 0.1211, 0.387, 0.1243, 0.4259, 0.1243, 0.4259, 0.09064, 0.4729, 0.07581, 0.4184, 0.1827, 0.5653, 0.2208, 0.6124, 0.1683, 0.5875, 0.2208, 0.6124, 0.2208, 0.6988, 0.1683, 0.5875, 0.07579, 0.7279, 0.02326, 0.6934, 0.02326, 0.6121, 0.02326, 0.6121, 0.07579, 0.5835, 0.07579, 0.7279, 0.8451, 0.8348, 0.8761, 0.7362, 0.8886, 0.815, 0.8886, 0.815, 0.8738, 0.8726, 0.8451, 0.8348, 0.8791, 0.874, 0.8886, 0.815, 0.943, 0.7683, 0.8886, 0.815, 0.8761, 0.7362, 0.943, 0.7683, 0.6371, 0.815, 0.6495, 0.7362, 0.6806, 0.8348, 0.6806, 0.8348, 0.6519, 0.8726, 0.6371, 0.815, 0.6466, 0.874, 0.5827, 0.7683, 0.6371, 0.815, 0.5827, 0.7683, 0.6495, 0.7362, 0.6371, 0.815, 0.02328, 0.3898, 0.02328, 0.3085, 0.07581, 0.2739, 0.07581, 0.2739, 0.07581, 0.4184, 0.02328, 0.3898, 0.1827, 0.4366, 0.1684, 0.4144, 0.2208, 0.3894, 0.1684, 0.4144, 0.2209, 0.3031, 0.2208, 0.3894, 0.6519, 0.8726, 0.6466, 0.874, 0.6371, 0.815, 0.6519, 0.8726, 0.6371, 0.815, 0.6466, 0.874, 0.8738, 0.8726, 0.8886, 0.815, 0.8791, 0.874, 0.8738, 0.8726, 0.8791, 0.874, 0.8886, 0.815, 0.7828, 0.4166, 0.7828, 0.5071, 0.8733, 0.5071, 0.8733, 0.4166])
_ca = me_zombie1.color_attributes.new('Col', 'BYTE_COLOR', 'CORNER')
_ca.data.foreach_set('color', [1.0, 1.0, 1.0, 1.0, 1.0, 1.0, 1.0, 1.0, 1.0, 1.0, 1.0, 1.0, 1.0, 1.0, 1.0, 1.0, 1.0, 1.0, 1.0, 1.0, 1.0, 1.0, 1.0, 1.0, 1.0, 1.0, 1.0, 1.0, 1.0, 1.0, 1.0, 1.0, 1.0, 1.0, 1.0, 1.0, 1.0, 1.0, 1.0, 1.0, 1.0, 1.0, 1.0, 1.0, 1.0, 1.0, 1.0, 1.0, 1.0, 1.0, 1.0, 1.0, 1.0, 1.0, 1.0, 1.0, 1.0, 1.0, 1.0, 1.0, 1.0, 1.0, 1.0, 1.0, 1.0, 1.0, 1.0, 1.0, 1.0, 1.0, 1.0, 1.0, 1.0, 1.0, 1.0, 1.0, 1.0, 1.0, 1.0, 1.0, 1.0, 1.0, 1.0, 1.0, 1.0, 1.0, 1.0, 1.0, 1.0, 1.0, 1.0, 1.0, 1.0, 1.0, 1.0, 1.0, 1.0, 1.0, 1.0, 1.0, 1.0, 1.0, 1.0, 1.0, 1.0, 1.0, 1.0, 1.0, 1.0, 1.0, 1.0, 1.0, 1.0, 1.0, 1.0, 1.0, 1.0, 1.0, 1.0, 1.0, 1.0, 1.0, 1.0, 1.0, 1.0, 1.0, 1.0, 1.0, 1.0, 1.0, 1.0, 1.0, 1.0, 1.0, 1.0, 1.0, 1.0, 1.0, 1.0, 1.0, 1.0, 1.0, 1.0, 1.0, 1.0, 1.0, 1.0, 1.0, 1.0, 1.0, 1.0, 1.0, 1.0, 1.0, 1.0, 1.0, 1.0, 1.0, 1.0, 1.0, 1.0, 1.0, 1.0, 1.0, 1.0, 1.0, 1.0, 1.0, 1.0, 1.0, 1.0, 1.0, 1.0, 1.0, 1.0, 1.0, 1.0, 1.0, 1.0, 1.0, 1.0, 1.0, 1.0, 1.0, 1.0, 1.0, 1.0, 1.0, 1.0, 1.0, 1.0, 1.0, 1.0, 1.0, 1.0, 1.0, 1.0, 1.0, 1.0, 1.0, 1.0, 1.0, 1.0, 1.0, 1.0, 1.0, 1.0, 1.0, 1.0, 1.0, 1.0, 1.0, 1.0, 1.0, 1.0, 1.0, 1.0, 1.0, 1.0, 1.0, 1.0, 1.0, 1.0, 1.0, 1.0, 1.0, 1.0, 1.0, 1.0, 1.0, 1.0, 1.0, 1.0, 1.0, 1.0, 1.0, 1.0, 1.0, 1.0, 1.0, 1.0, 1.0, 1.0, 1.0, 1.0, 1.0, 1.0, 1.0, 1.0, 1.0, 1.0, 1.0, 1.0, 1.0, 1.0, 1.0, 1.0, 1.0, 1.0, 1.0, 1.0, 1.0, 1.0, 1.0, 1.0, 1.0, 1.0, 1.0, 1.0, 1.0, 1.0, 1.0, 1.0, 1.0, 1.0, 1.0, 1.0, 1.0, 1.0, 1.0, 1.0, 1.0, 1.0, 1.0, 1.0, 1.0, 1.0, 1.0, 1.0, 1.0, 1.0, 1.0, 1.0, 1.0, 1.0, 1.0, 1.0, 1.0, 1.0, 1.0, 1.0, 1.0, 1.0, 1.0, 1.0, 1.0, 1.0, 1.0, 1.0, 1.0, 1.0, 1.0, 1.0, 1.0, 1.0, 1.0, 1.0, 1.0, 1.0, 1.0, 1.0, 1.0, 1.0, 1.0, 1.0, 1.0, 1.0, 1.0, 1.0, 1.0, 1.0, 1.0, 1.0, 1.0, 1.0, 1.0, 1.0, 1.0, 1.0, 1.0, 1.0, 1.0, 1.0, 1.0, 1.0, 1.0, 1.0, 1.0, 1.0, 1.0, 1.0, 1.0, 1.0, 1.0, 1.0, 1.0, 1.0, 1.0, 1.0, 1.0, 1.0, 1.0, 1.0, 1.0, 1.0, 1.0, 1.0, 1.0, 1.0, 1.0, 1.0, 1.0, 1.0, 1.0, 1.0, 1.0, 1.0, 1.0, 1.0, 1.0, 1.0, 1.0, 1.0, 1.0, 1.0, 1.0, 1.0, 1.0, 1.0, 1.0, 1.0, 1.0, 1.0, 1.0, 1.0, 1.0, 1.0, 1.0, 1.0, 1.0, 1.0, 1.0, 1.0, 1.0, 1.0, 1.0, 1.0, 1.0, 1.0, 1.0, 1.0, 1.0, 1.0, 1.0, 1.0, 1.0, 1.0, 1.0, 1.0, 1.0, 1.0, 1.0, 1.0, 1.0, 1.0, 1.0, 1.0, 1.0, 1.0, 1.0, 1.0, 1.0, 1.0, 1.0, 1.0, 1.0, 1.0, 1.0, 1.0, 1.0, 1.0, 1.0, 1.0, 1.0, 1.0, 1.0, 1.0, 1.0, 1.0, 1.0, 1.0, 1.0, 1.0, 1.0, 1.0, 1.0, 1.0, 1.0, 1.0, 1.0, 1.0, 1.0, 1.0, 1.0, 1.0, 1.0, 1.0, 1.0, 1.0, 1.0, 1.0, 1.0, 1.0, 1.0, 1.0, 1.0, 1.0, 1.0, 1.0, 1.0, 1.0, 1.0, 1.0, 1.0, 1.0, 1.0, 1.0, 1.0, 1.0, 1.0, 1.0, 1.0, 1.0, 1.0, 1.0, 1.0, 1.0, 1.0, 1.0, 1.0, 1.0, 1.0, 1.0, 1.0, 1.0, 1.0, 1.0, 1.0, 1.0, 1.0, 1.0, 1.0, 1.0, 1.0, 1.0, 1.0, 1.0, 1.0, 1.0, 1.0, 1.0, 1.0, 1.0, 1.0, 1.0, 1.0, 1.0, 1.0, 1.0, 1.0, 1.0, 1.0, 1.0, 1.0, 1.0, 1.0, 1.0, 1.0, 1.0, 1.0, 1.0, 1.0, 1.0, 1.0, 1.0, 1.0, 1.0, 1.0, 1.0, 1.0, 1.0, 1.0, 1.0, 1.0, 1.0, 1.0, 1.0, 1.0, 1.0, 1.0, 1.0, 1.0, 1.0, 1.0, 1.0, 1.0, 1.0, 1.0, 1.0, 1.0, 1.0, 1.0, 1.0, 1.0, 1.0, 1.0, 1.0, 1.0, 1.0, 1.0, 1.0, 1.0, 1.0, 1.0, 1.0, 1.0, 1.0, 1.0, 1.0, 1.0, 1.0, 1.0, 1.0, 1.0, 1.0, 1.0, 1.0, 1.0, 1.0, 1.0, 1.0, 1.0, 1.0, 1.0, 1.0, 1.0, 1.0, 1.0, 1.0, 1.0, 1.0, 1.0, 1.0, 1.0, 1.0, 1.0, 1.0, 1.0, 1.0, 1.0, 1.0, 1.0, 1.0, 1.0, 1.0, 1.0, 1.0, 1.0, 1.0, 1.0, 1.0, 1.0, 1.0, 1.0, 1.0, 1.0, 1.0, 1.0, 1.0, 1.0, 1.0, 1.0, 1.0, 1.0, 1.0, 1.0, 1.0, 1.0, 1.0, 1.0, 1.0, 1.0, 1.0, 1.0, 1.0, 1.0, 1.0, 1.0, 1.0, 1.0, 1.0, 1.0, 1.0, 1.0, 1.0, 1.0, 1.0, 1.0, 1.0, 1.0, 1.0, 1.0, 1.0, 1.0, 1.0, 1.0, 1.0, 1.0, 1.0, 1.0, 1.0, 1.0, 1.0, 1.0, 1.0, 1.0, 1.0, 1.0, 1.0, 1.0, 1.0, 1.0, 1.0, 1.0, 1.0, 1.0, 1.0, 1.0, 1.0, 1.0, 1.0, 1.0, 1.0, 1.0, 1.0, 1.0, 1.0, 1.0, 1.0, 1.0, 1.0, 1.0, 1.0, 1.0, 1.0, 1.0, 1.0, 1.0, 1.0, 1.0, 1.0, 1.0, 1.0, 1.0, 1.0, 1.0, 1.0, 1.0, 1.0, 1.0, 1.0, 1.0, 1.0, 1.0, 1.0, 1.0, 1.0, 1.0, 1.0, 1.0, 1.0, 1.0, 1.0, 1.0, 1.0, 1.0, 1.0, 1.0, 1.0, 1.0, 1.0, 1.0, 1.0, 1.0, 1.0, 1.0, 1.0, 1.0, 1.0, 1.0, 1.0, 1.0, 1.0, 1.0, 1.0, 1.0, 1.0, 1.0, 1.0, 1.0, 1.0, 1.0, 1.0, 1.0, 1.0, 1.0, 1.0, 1.0, 1.0, 1.0, 1.0, 1.0, 1.0, 1.0, 1.0, 1.0, 1.0, 1.0, 1.0, 1.0, 1.0, 1.0, 1.0, 1.0, 1.0, 1.0, 1.0, 1.0, 1.0, 1.0, 1.0, 1.0, 1.0, 1.0, 1.0, 1.0, 1.0, 1.0, 1.0, 1.0, 1.0, 1.0, 1.0, 1.0, 1.0, 1.0, 1.0, 1.0, 1.0, 1.0, 1.0, 1.0, 1.0, 1.0, 1.0, 1.0, 1.0, 1.0, 1.0, 1.0, 1.0, 1.0, 1.0, 1.0, 1.0, 1.0, 1.0, 1.0, 1.0, 1.0, 1.0, 1.0, 1.0, 1.0, 1.0, 1.0, 1.0, 1.0, 1.0, 1.0, 1.0, 1.0, 1.0, 1.0, 1.0, 1.0, 1.0, 1.0, 1.0, 1.0, 1.0, 1.0, 1.0, 1.0, 1.0, 1.0, 1.0, 1.0, 1.0, 1.0, 1.0, 1.0, 1.0, 1.0, 1.0, 1.0, 1.0, 1.0, 1.0, 1.0, 1.0, 1.0, 1.0, 1.0, 1.0, 1.0, 1.0, 1.0, 1.0, 1.0, 1.0, 1.0, 1.0, 1.0, 1.0, 1.0, 1.0, 1.0, 1.0, 1.0, 1.0, 1.0, 1.0, 1.0, 1.0, 1.0, 1.0, 1.0, 1.0, 1.0, 1.0, 1.0, 1.0, 1.0, 1.0, 1.0, 1.0, 1.0, 1.0, 1.0, 1.0, 1.0, 1.0, 1.0, 1.0, 1.0, 1.0, 1.0, 1.0, 1.0, 1.0, 1.0, 1.0, 1.0, 1.0, 1.0, 1.0, 1.0, 1.0, 1.0, 1.0, 1.0, 1.0, 1.0, 1.0, 1.0, 1.0, 1.0, 1.0, 1.0, 1.0, 1.0, 1.0, 1.0, 1.0, 1.0, 1.0, 1.0, 1.0, 1.0, 1.0, 1.0, 1.0, 1.0, 1.0, 1.0, 1.0, 1.0, 1.0, 1.0, 1.0, 1.0, 1.0, 1.0, 1.0, 1.0, 1.0, 1.0, 1.0, 1.0, 1.0, 1.0, 1.0, 1.0, 1.0, 1.0, 1.0, 1.0, 1.0, 1.0, 1.0, 1.0, 1.0, 1.0, 1.0, 1.0, 1.0, 1.0, 1.0, 1.0, 1.0, 1.0, 1.0, 1.0, 1.0, 1.0, 1.0, 1.0, 1.0, 1.0, 1.0, 1.0, 1.0, 1.0, 1.0, 1.0, 1.0, 1.0, 1.0, 1.0, 1.0, 1.0, 1.0, 1.0, 1.0, 1.0, 1.0, 1.0, 1.0, 1.0, 1.0, 1.0, 1.0, 1.0, 1.0, 1.0, 1.0, 1.0, 1.0, 1.0, 1.0, 1.0, 1.0, 1.0, 1.0, 1.0, 1.0, 1.0, 1.0, 1.0, 1.0, 1.0, 1.0, 1.0, 1.0, 1.0, 1.0, 1.0, 1.0, 1.0, 1.0, 1.0, 1.0, 1.0, 1.0, 1.0, 1.0, 1.0, 1.0, 1.0, 1.0, 1.0, 1.0, 1.0, 1.0, 1.0, 1.0, 1.0, 1.0, 1.0, 1.0, 1.0, 1.0, 1.0, 1.0, 1.0, 1.0, 1.0, 1.0, 1.0, 1.0, 1.0, 1.0, 1.0, 1.0, 1.0, 1.0, 1.0, 1.0, 1.0, 1.0, 1.0, 1.0, 1.0, 1.0, 1.0, 1.0, 1.0, 1.0, 1.0, 1.0, 1.0, 1.0, 1.0, 1.0, 1.0, 1.0, 1.0, 1.0, 1.0, 1.0, 1.0, 1.0, 1.0, 1.0, 1.0, 1.0, 1.0, 1.0, 1.0, 1.0, 1.0, 1.0, 1.0, 1.0, 1.0, 1.0, 1.0, 1.0, 1.0, 1.0, 1.0, 1.0, 1.0, 1.0, 1.0, 1.0, 1.0, 1.0, 1.0, 1.0, 1.0, 1.0, 1.0, 1.0, 1.0, 1.0, 1.0, 1.0, 1.0, 1.0, 1.0, 1.0, 1.0, 1.0, 1.0, 1.0, 1.0, 1.0, 1.0, 1.0, 1.0, 1.0, 1.0, 1.0, 1.0, 1.0, 1.0, 1.0, 1.0, 1.0, 1.0, 1.0, 1.0, 1.0, 1.0, 1.0, 1.0, 1.0, 1.0, 1.0, 1.0, 1.0, 1.0, 1.0, 1.0, 1.0, 1.0, 1.0, 1.0, 1.0, 1.0, 1.0, 1.0, 1.0, 1.0, 1.0, 1.0, 1.0, 1.0, 1.0, 1.0, 1.0, 1.0, 1.0, 1.0, 1.0, 1.0, 1.0, 1.0, 1.0, 1.0, 1.0, 1.0, 1.0, 1.0, 1.0, 1.0, 1.0, 1.0, 1.0, 1.0, 1.0, 1.0, 1.0, 1.0, 1.0, 1.0, 1.0, 1.0, 1.0, 1.0, 1.0, 1.0, 1.0, 1.0, 1.0, 1.0, 1.0, 1.0, 1.0, 1.0, 1.0, 1.0, 1.0, 1.0, 1.0, 1.0, 1.0, 1.0, 1.0, 1.0, 1.0, 1.0, 1.0, 1.0, 1.0, 1.0, 1.0, 1.0, 1.0, 1.0, 1.0, 1.0, 1.0, 1.0, 1.0, 1.0, 1.0, 1.0, 1.0, 1.0, 1.0, 1.0, 1.0, 1.0, 1.0, 1.0, 1.0, 1.0, 1.0, 1.0, 1.0, 1.0, 1.0, 1.0, 1.0, 1.0, 1.0, 1.0, 1.0, 1.0, 1.0, 1.0, 1.0, 1.0, 1.0, 1.0, 1.0, 1.0, 1.0, 1.0, 1.0, 1.0, 1.0, 1.0, 1.0, 1.0, 1.0, 1.0, 1.0, 1.0, 1.0, 1.0, 1.0, 1.0, 1.0, 1.0, 1.0, 1.0, 1.0, 1.0, 1.0, 1.0, 1.0, 1.0, 1.0, 1.0, 1.0, 1.0, 1.0, 1.0, 1.0, 1.0, 1.0, 1.0, 1.0, 1.0, 1.0, 1.0, 1.0, 1.0, 1.0, 1.0, 1.0, 1.0, 1.0, 1.0, 1.0, 1.0, 1.0, 1.0, 1.0, 1.0, 1.0, 1.0, 1.0, 1.0, 1.0, 1.0, 1.0, 1.0, 1.0, 1.0, 1.0, 1.0, 1.0, 1.0, 1.0, 1.0, 1.0, 1.0, 1.0, 1.0, 1.0, 1.0, 1.0, 1.0, 1.0, 1.0, 1.0, 1.0, 1.0, 1.0, 1.0, 1.0, 1.0, 1.0, 1.0, 1.0, 1.0, 1.0, 1.0, 1.0, 1.0, 1.0, 1.0, 1.0, 1.0, 1.0, 1.0, 1.0, 1.0, 1.0, 1.0, 1.0, 1.0, 1.0, 1.0, 1.0, 1.0, 1.0, 1.0, 1.0, 1.0, 1.0, 1.0, 1.0, 1.0, 1.0, 1.0, 1.0, 1.0, 1.0, 1.0, 1.0, 1.0, 1.0, 1.0, 1.0, 1.0, 1.0, 1.0, 1.0, 1.0, 1.0, 1.0, 1.0, 1.0, 1.0, 1.0, 1.0, 1.0, 1.0, 1.0, 1.0, 1.0, 1.0, 1.0, 1.0, 1.0, 1.0, 1.0, 1.0, 1.0, 1.0, 1.0, 1.0, 1.0, 1.0, 1.0, 1.0, 1.0, 1.0, 1.0, 1.0, 1.0, 1.0, 1.0, 1.0, 1.0, 1.0, 1.0, 1.0, 1.0, 1.0, 1.0, 1.0, 1.0, 1.0, 1.0, 1.0, 1.0, 1.0, 1.0, 1.0, 1.0, 1.0, 1.0, 1.0, 1.0, 1.0, 1.0, 1.0, 1.0, 1.0, 1.0, 1.0, 1.0, 1.0, 1.0, 1.0, 1.0, 1.0, 1.0, 1.0, 1.0, 1.0, 1.0, 1.0, 1.0, 1.0, 1.0, 1.0, 1.0, 1.0, 1.0, 1.0, 1.0, 1.0, 1.0, 1.0, 1.0, 1.0, 1.0, 1.0, 1.0, 1.0, 1.0, 1.0, 1.0, 1.0, 1.0, 1.0, 1.0, 1.0, 1.0, 1.0, 1.0, 1.0, 1.0, 1.0, 1.0, 1.0, 1.0, 1.0, 1.0, 1.0, 1.0, 1.0, 1.0, 1.0, 1.0, 1.0, 1.0, 1.0, 1.0, 1.0, 1.0, 1.0, 1.0, 1.0, 1.0, 1.0, 1.0, 1.0, 1.0, 1.0, 1.0, 1.0, 1.0, 1.0, 1.0, 1.0, 1.0, 1.0, 1.0, 1.0, 1.0, 1.0, 1.0, 1.0, 1.0, 1.0, 1.0, 1.0, 1.0, 1.0, 1.0, 1.0, 1.0, 1.0, 1.0, 1.0, 1.0, 1.0, 1.0, 1.0, 1.0, 1.0, 1.0, 1.0, 1.0, 1.0, 1.0, 1.0, 1.0, 1.0, 1.0, 1.0, 1.0, 1.0, 1.0, 1.0, 1.0, 1.0, 1.0, 1.0, 1.0, 1.0, 1.0, 1.0, 1.0, 1.0, 1.0, 1.0, 1.0, 1.0, 1.0, 1.0, 1.0, 1.0, 1.0, 1.0, 1.0, 1.0, 1.0, 1.0, 1.0, 1.0, 1.0, 1.0, 1.0, 1.0, 1.0, 1.0, 1.0, 1.0, 1.0, 1.0, 1.0, 1.0, 1.0, 1.0, 1.0, 1.0, 1.0, 1.0, 1.0, 1.0, 1.0, 1.0, 1.0, 1.0, 1.0, 1.0, 1.0, 1.0, 1.0, 1.0, 1.0, 1.0, 1.0, 1.0, 1.0, 1.0, 1.0, 1.0, 1.0, 1.0, 1.0, 1.0, 1.0, 1.0, 1.0, 1.0, 1.0, 1.0, 1.0, 1.0, 1.0, 1.0, 1.0, 1.0, 1.0, 1.0, 1.0, 1.0, 1.0, 1.0, 1.0, 1.0, 1.0, 1.0, 1.0, 1.0, 1.0, 1.0, 1.0, 1.0, 1.0, 1.0, 1.0, 1.0, 1.0, 1.0, 1.0, 1.0, 1.0, 1.0, 1.0, 1.0, 1.0, 1.0, 1.0, 1.0, 1.0, 1.0, 1.0, 1.0, 1.0, 1.0, 1.0, 1.0, 1.0, 1.0, 1.0, 1.0, 1.0, 1.0, 1.0, 1.0, 1.0, 1.0, 1.0, 1.0, 1.0, 1.0, 1.0, 1.0, 1.0, 1.0, 1.0, 1.0, 1.0, 1.0, 1.0, 1.0, 1.0, 1.0, 1.0, 1.0, 1.0, 1.0, 1.0, 1.0, 1.0, 1.0, 1.0, 1.0, 1.0, 1.0, 1.0, 1.0, 1.0, 1.0, 1.0, 1.0, 1.0, 1.0, 1.0, 1.0, 1.0, 1.0, 1.0, 1.0, 1.0, 1.0, 1.0, 1.0, 1.0, 1.0, 1.0, 1.0, 1.0, 1.0, 1.0, 1.0, 1.0, 1.0, 1.0, 1.0, 1.0, 1.0, 1.0, 1.0, 1.0, 1.0, 1.0, 1.0, 1.0, 1.0, 1.0, 1.0, 1.0, 1.0, 1.0, 1.0, 1.0, 1.0, 1.0, 1.0, 1.0, 1.0, 1.0, 1.0, 1.0, 1.0, 1.0, 1.0, 1.0, 1.0, 1.0, 1.0, 1.0, 1.0, 1.0, 1.0, 1.0, 1.0, 1.0, 1.0, 1.0, 1.0, 1.0, 1.0, 1.0, 1.0, 1.0, 1.0, 1.0, 1.0, 1.0, 1.0, 1.0, 1.0, 1.0, 1.0, 1.0, 1.0, 1.0, 1.0, 1.0, 1.0, 1.0, 1.0, 1.0, 1.0, 1.0, 1.0, 1.0, 1.0, 1.0, 1.0, 1.0, 1.0, 1.0, 1.0, 1.0, 1.0, 1.0, 1.0, 1.0, 1.0, 1.0, 1.0, 1.0, 1.0, 1.0, 1.0, 1.0, 1.0, 1.0, 1.0, 1.0, 1.0, 1.0, 1.0, 1.0, 1.0, 1.0, 1.0, 1.0, 1.0, 1.0, 1.0, 1.0, 1.0, 1.0, 1.0, 1.0, 1.0, 1.0, 1.0, 1.0, 1.0, 1.0, 1.0, 1.0, 1.0, 1.0, 1.0, 1.0, 1.0, 1.0, 1.0, 1.0, 1.0, 1.0, 1.0, 1.0, 1.0, 1.0, 1.0, 1.0, 1.0, 1.0, 1.0, 1.0, 1.0, 1.0, 1.0, 1.0, 1.0, 1.0, 1.0, 1.0, 1.0, 1.0, 1.0, 1.0, 1.0, 1.0, 1.0, 1.0, 1.0, 1.0, 1.0, 1.0, 1.0, 1.0, 1.0, 1.0, 1.0, 1.0, 1.0, 1.0, 1.0, 1.0, 1.0, 1.0, 1.0, 1.0, 1.0, 1.0, 1.0, 1.0, 1.0, 1.0, 1.0, 1.0, 1.0, 1.0, 1.0, 1.0, 1.0, 1.0, 1.0, 1.0, 1.0, 1.0, 1.0, 1.0, 1.0, 1.0, 1.0, 1.0, 1.0, 1.0, 1.0, 1.0, 1.0, 1.0, 1.0, 1.0, 1.0, 1.0, 1.0, 1.0, 1.0, 1.0, 1.0, 1.0, 1.0, 1.0, 1.0, 1.0, 1.0, 1.0, 1.0, 1.0, 1.0, 1.0, 1.0, 1.0, 1.0, 1.0, 1.0, 1.0, 1.0, 1.0, 1.0, 1.0, 1.0, 1.0, 1.0, 1.0, 1.0, 1.0, 1.0, 1.0, 1.0, 1.0, 1.0, 1.0, 1.0, 1.0, 1.0, 1.0, 1.0, 1.0, 1.0, 1.0, 1.0, 1.0, 1.0, 1.0, 1.0, 1.0, 1.0, 1.0, 1.0, 1.0, 1.0, 1.0, 1.0, 1.0, 1.0, 1.0, 1.0, 1.0, 1.0, 1.0, 1.0, 1.0, 1.0, 1.0, 1.0, 1.0, 1.0, 1.0, 1.0, 1.0, 1.0, 1.0, 1.0, 1.0, 1.0, 1.0, 1.0, 1.0, 1.0, 1.0, 1.0, 1.0, 1.0, 1.0, 1.0, 1.0, 1.0, 1.0, 1.0, 1.0, 1.0, 1.0, 1.0, 1.0, 1.0, 1.0, 1.0, 1.0, 1.0, 1.0, 1.0, 1.0, 1.0, 1.0, 1.0, 1.0, 1.0, 1.0, 1.0, 1.0, 1.0, 1.0, 1.0, 1.0, 1.0, 1.0, 1.0, 1.0, 1.0, 1.0, 1.0, 1.0, 1.0, 1.0, 1.0, 1.0, 1.0, 1.0, 1.0, 1.0, 1.0, 1.0, 1.0, 1.0, 1.0, 1.0, 1.0, 1.0, 1.0, 1.0, 1.0, 1.0, 1.0, 1.0, 1.0, 1.0, 1.0, 1.0, 1.0, 1.0, 1.0, 1.0, 1.0, 1.0, 1.0, 1.0, 1.0, 1.0, 1.0, 1.0, 1.0, 1.0, 1.0, 1.0, 1.0, 1.0, 1.0, 1.0, 1.0, 1.0, 1.0, 1.0, 1.0, 1.0, 1.0, 1.0, 1.0, 1.0, 1.0, 1.0, 1.0, 1.0, 1.0, 1.0, 1.0, 1.0, 1.0, 1.0, 1.0, 1.0, 1.0, 1.0, 1.0, 1.0, 1.0, 1.0, 1.0, 1.0, 1.0, 1.0, 1.0, 1.0, 1.0, 1.0, 1.0, 1.0, 1.0, 1.0, 1.0, 1.0, 1.0, 1.0, 1.0, 1.0, 1.0, 1.0, 1.0, 1.0, 1.0, 1.0, 1.0, 1.0, 1.0, 1.0, 1.0, 1.0, 1.0, 1.0, 1.0, 1.0, 1.0, 1.0, 1.0, 1.0, 1.0, 1.0, 1.0, 1.0, 1.0, 1.0, 1.0, 1.0, 1.0, 1.0, 1.0, 1.0, 1.0, 1.0, 1.0, 1.0, 1.0, 1.0, 1.0, 1.0, 1.0, 1.0, 1.0, 1.0, 1.0, 1.0, 1.0, 1.0, 1.0, 1.0, 1.0, 1.0, 1.0, 1.0, 1.0, 1.0, 1.0, 1.0, 1.0, 1.0, 1.0, 1.0, 1.0, 1.0, 1.0, 1.0, 1.0, 1.0, 1.0, 1.0, 1.0, 1.0, 1.0, 1.0, 1.0, 1.0, 1.0, 1.0, 1.0, 1.0, 1.0, 1.0, 1.0, 1.0, 1.0, 1.0, 1.0, 1.0, 1.0, 1.0, 1.0, 1.0, 1.0, 1.0, 1.0, 1.0, 1.0, 1.0, 1.0, 1.0, 1.0, 1.0, 1.0, 1.0, 1.0, 1.0, 1.0, 1.0, 1.0, 1.0, 1.0, 1.0, 1.0, 1.0, 1.0, 1.0, 1.0, 1.0, 1.0, 1.0, 1.0, 1.0, 1.0, 1.0, 1.0, 1.0, 1.0, 1.0, 1.0, 1.0, 1.0, 1.0, 1.0, 1.0, 1.0, 1.0, 1.0, 1.0, 1.0, 1.0, 1.0, 1.0, 1.0, 1.0, 1.0, 1.0, 1.0, 1.0, 1.0, 1.0, 1.0, 1.0, 1.0, 1.0, 1.0, 1.0, 1.0, 1.0, 1.0, 1.0, 1.0, 1.0, 1.0, 1.0, 1.0, 1.0, 1.0, 1.0, 1.0, 1.0, 1.0, 1.0, 1.0, 1.0, 1.0, 1.0, 1.0, 1.0, 1.0, 1.0, 1.0, 1.0, 1.0, 1.0, 1.0, 1.0, 1.0, 1.0, 1.0, 1.0, 1.0, 1.0, 1.0, 1.0, 1.0, 1.0, 1.0, 1.0, 1.0, 1.0, 1.0, 1.0, 1.0, 1.0, 1.0, 1.0, 1.0, 1.0, 1.0, 1.0, 1.0, 1.0, 1.0, 1.0, 1.0, 1.0, 1.0, 1.0, 1.0, 1.0, 1.0, 1.0, 1.0, 1.0, 1.0, 1.0, 1.0, 1.0, 1.0, 1.0, 1.0, 1.0, 1.0, 1.0, 1.0, 1.0, 1.0, 1.0, 1.0, 1.0, 1.0, 1.0, 1.0, 1.0, 1.0, 1.0, 1.0, 1.0, 1.0, 1.0, 1.0, 1.0, 1.0, 1.0, 1.0, 1.0, 1.0, 1.0, 1.0, 1.0, 1.0, 1.0, 1.0, 1.0, 1.0, 1.0, 1.0, 1.0, 1.0, 1.0, 1.0, 1.0, 1.0, 1.0, 1.0, 1.0, 1.0, 1.0, 1.0, 1.0, 1.0, 1.0, 1.0, 1.0, 1.0, 1.0, 1.0, 1.0, 1.0, 1.0, 1.0, 1.0, 1.0, 1.0, 1.0, 1.0, 1.0, 1.0, 1.0, 1.0, 1.0, 1.0, 1.0, 1.0, 1.0, 1.0, 1.0, 1.0, 1.0, 1.0, 1.0, 1.0, 1.0, 1.0, 1.0, 1.0, 1.0, 1.0, 1.0, 1.0, 1.0, 1.0, 1.0, 1.0, 1.0, 1.0, 1.0, 1.0, 1.0, 1.0, 1.0, 1.0, 1.0, 1.0, 1.0, 1.0, 1.0, 1.0, 1.0, 1.0, 1.0, 1.0, 1.0, 1.0, 1.0, 1.0, 1.0, 1.0, 1.0, 1.0, 1.0, 1.0, 1.0, 1.0, 1.0, 1.0, 1.0, 1.0, 1.0, 1.0, 1.0, 1.0, 1.0, 1.0, 1.0, 1.0, 1.0, 1.0, 1.0, 1.0, 1.0, 1.0, 1.0, 1.0, 1.0, 1.0, 1.0, 1.0, 1.0, 1.0, 1.0, 1.0, 1.0, 1.0, 1.0, 1.0, 1.0, 1.0, 1.0, 1.0, 1.0, 1.0, 1.0, 1.0, 1.0, 1.0, 1.0, 1.0, 1.0, 1.0, 1.0, 1.0, 1.0, 1.0, 1.0, 1.0, 1.0, 1.0, 1.0, 1.0, 1.0, 1.0, 1.0, 1.0, 1.0, 1.0, 1.0, 1.0, 1.0, 1.0, 1.0, 1.0, 1.0, 1.0, 1.0, 1.0, 1.0, 1.0, 1.0, 1.0, 1.0, 1.0, 1.0, 1.0, 1.0, 1.0, 1.0, 1.0, 1.0, 1.0, 1.0, 1.0, 1.0, 1.0, 1.0, 1.0, 1.0, 1.0, 1.0, 1.0, 1.0, 1.0, 1.0, 1.0, 1.0, 1.0, 1.0, 1.0, 1.0, 1.0, 1.0, 1.0, 1.0, 1.0, 1.0, 1.0, 1.0, 1.0, 1.0, 1.0, 1.0, 1.0, 1.0, 1.0, 1.0, 1.0, 1.0, 1.0, 1.0, 1.0, 1.0, 1.0, 1.0, 1.0, 1.0, 1.0, 1.0, 1.0, 1.0, 1.0, 1.0, 1.0, 1.0, 1.0, 1.0, 1.0, 1.0, 1.0, 1.0, 1.0, 1.0, 1.0, 1.0, 1.0, 1.0, 1.0, 1.0, 1.0, 1.0, 1.0, 1.0, 1.0, 1.0, 1.0, 1.0, 1.0, 1.0, 1.0, 1.0, 1.0, 1.0, 1.0, 1.0, 1.0, 1.0, 1.0, 1.0, 1.0, 1.0, 1.0, 1.0, 1.0, 1.0, 1.0, 1.0, 1.0, 1.0, 1.0, 1.0, 1.0, 1.0, 1.0, 1.0, 1.0, 1.0, 1.0, 1.0, 1.0, 1.0, 1.0, 1.0, 1.0, 1.0, 1.0, 1.0, 1.0, 1.0, 1.0, 1.0, 1.0, 1.0, 1.0, 1.0, 1.0, 1.0, 1.0, 1.0, 1.0, 1.0, 1.0, 1.0, 1.0, 1.0, 1.0, 1.0, 1.0, 1.0, 1.0, 1.0, 1.0, 1.0, 1.0, 1.0, 1.0, 1.0, 1.0, 1.0, 1.0, 1.0, 1.0, 1.0, 1.0, 1.0, 1.0, 1.0, 1.0, 1.0, 1.0, 1.0, 1.0, 1.0, 1.0, 1.0, 1.0, 1.0, 1.0, 1.0, 1.0, 1.0, 1.0, 1.0, 1.0, 1.0, 1.0, 1.0, 1.0, 1.0, 1.0, 1.0, 1.0, 1.0, 1.0, 1.0, 1.0, 1.0, 1.0, 1.0, 1.0, 1.0, 1.0, 1.0, 1.0, 1.0, 1.0, 1.0, 1.0, 1.0, 1.0, 1.0, 1.0, 1.0, 1.0, 1.0, 1.0, 1.0, 1.0, 1.0, 1.0, 1.0, 1.0, 1.0, 1.0, 1.0, 1.0, 1.0, 1.0, 1.0, 1.0, 1.0, 1.0, 1.0, 1.0, 1.0, 1.0, 1.0, 1.0, 1.0, 1.0, 1.0, 1.0, 1.0, 1.0, 1.0, 1.0, 1.0, 1.0, 1.0, 1.0, 1.0, 1.0, 1.0, 1.0, 1.0, 1.0, 1.0, 1.0, 1.0, 1.0, 1.0, 1.0, 1.0, 1.0, 1.0, 1.0, 1.0, 1.0, 1.0, 1.0, 1.0, 1.0, 1.0, 1.0, 1.0, 1.0, 1.0, 1.0, 1.0, 1.0, 1.0, 1.0, 1.0, 1.0, 1.0, 1.0, 1.0, 1.0, 1.0, 1.0, 1.0, 1.0, 1.0, 1.0, 1.0, 1.0, 1.0, 1.0, 1.0, 1.0, 1.0, 1.0, 1.0, 1.0, 1.0, 1.0, 1.0, 1.0, 1.0, 1.0, 1.0, 1.0, 1.0, 1.0, 1.0, 1.0, 1.0, 1.0, 1.0, 1.0, 1.0, 1.0, 1.0, 1.0, 1.0, 1.0, 1.0, 1.0, 1.0, 1.0, 1.0, 1.0, 1.0, 1.0, 1.0, 1.0, 1.0, 1.0, 1.0, 1.0, 1.0, 1.0, 1.0, 1.0, 1.0, 1.0, 1.0, 1.0, 1.0, 1.0, 1.0, 1.0, 1.0, 1.0, 1.0, 1.0, 1.0, 1.0, 1.0, 1.0, 1.0, 1.0, 1.0, 1.0, 1.0, 1.0, 1.0, 1.0, 1.0, 1.0, 1.0, 1.0, 1.0, 1.0, 1.0, 1.0, 1.0, 1.0, 1.0, 1.0, 1.0, 1.0, 1.0, 1.0, 1.0, 1.0, 1.0, 1.0, 1.0, 1.0, 1.0, 1.0, 1.0, 1.0, 1.0, 1.0, 1.0, 1.0, 1.0, 1.0, 1.0, 1.0, 1.0, 1.0, 1.0, 1.0, 1.0, 1.0, 1.0, 1.0, 1.0, 1.0, 1.0, 1.0, 1.0, 1.0, 1.0, 1.0, 1.0, 1.0, 1.0, 1.0, 1.0, 1.0, 1.0, 1.0, 1.0, 1.0, 1.0, 1.0, 1.0, 1.0, 1.0, 1.0, 1.0, 1.0, 1.0, 1.0, 1.0, 1.0, 1.0, 1.0, 1.0, 1.0, 1.0, 1.0, 1.0, 1.0, 1.0, 1.0, 1.0, 1.0, 1.0, 1.0, 1.0, 1.0, 1.0, 1.0, 1.0, 1.0, 1.0, 1.0, 1.0, 1.0, 1.0, 1.0, 1.0, 1.0, 1.0, 1.0, 1.0, 1.0, 1.0, 1.0, 1.0, 1.0, 1.0, 1.0, 1.0, 1.0, 1.0, 1.0, 1.0, 1.0, 1.0, 1.0, 1.0, 1.0, 1.0, 1.0, 1.0, 1.0, 1.0, 1.0, 1.0, 1.0, 1.0, 1.0, 1.0, 1.0, 1.0, 1.0, 1.0, 1.0, 1.0, 1.0, 1.0, 1.0, 1.0, 1.0, 1.0, 1.0, 1.0, 1.0, 1.0, 1.0, 1.0, 1.0, 1.0, 1.0, 1.0, 1.0, 1.0, 1.0, 1.0, 1.0, 1.0, 1.0, 1.0, 1.0, 1.0, 1.0, 1.0, 1.0, 1.0, 1.0, 1.0, 1.0, 1.0, 1.0, 1.0, 1.0, 1.0, 1.0, 1.0, 1.0, 1.0, 1.0, 1.0, 1.0, 1.0, 1.0, 1.0, 1.0, 1.0, 1.0, 1.0, 1.0, 1.0, 1.0, 1.0, 1.0, 1.0, 1.0, 1.0, 1.0, 1.0, 1.0, 1.0, 1.0, 1.0, 1.0, 1.0, 1.0, 1.0, 1.0, 1.0, 1.0, 1.0, 1.0, 1.0, 1.0, 1.0, 1.0, 1.0, 1.0, 1.0, 1.0, 1.0, 1.0, 1.0, 1.0, 1.0, 1.0, 1.0, 1.0, 1.0, 1.0, 1.0, 1.0, 1.0, 1.0, 1.0, 1.0, 1.0, 1.0, 1.0, 1.0, 1.0, 1.0, 1.0, 1.0, 1.0, 1.0, 1.0, 1.0, 1.0, 1.0, 1.0, 1.0, 1.0, 1.0, 1.0, 1.0, 1.0, 1.0, 1.0, 1.0, 1.0, 1.0, 1.0, 1.0, 1.0, 1.0, 1.0, 1.0, 1.0, 1.0, 1.0, 1.0, 1.0, 1.0, 1.0, 1.0, 1.0, 1.0, 1.0, 1.0, 1.0, 1.0, 1.0, 1.0, 1.0, 1.0, 1.0, 1.0, 1.0, 1.0, 1.0, 1.0, 1.0, 1.0, 1.0, 1.0, 1.0, 1.0, 1.0, 1.0, 1.0, 1.0, 1.0, 1.0, 1.0, 1.0, 1.0, 1.0, 1.0, 1.0, 1.0, 1.0, 1.0, 1.0, 1.0, 1.0, 1.0, 1.0, 1.0, 1.0, 1.0, 1.0, 1.0, 1.0, 1.0, 1.0, 1.0, 1.0, 1.0, 1.0, 1.0, 1.0, 1.0, 1.0, 1.0, 1.0, 1.0, 1.0, 1.0, 1.0, 1.0, 1.0, 1.0, 1.0, 1.0, 1.0, 1.0, 1.0, 1.0, 1.0, 1.0, 1.0, 1.0, 1.0, 1.0, 1.0, 1.0, 1.0, 1.0, 1.0, 1.0, 1.0, 1.0, 1.0, 1.0, 1.0, 1.0, 1.0, 1.0, 1.0, 1.0, 1.0, 1.0, 1.0, 1.0, 1.0, 1.0, 1.0, 1.0, 1.0, 1.0, 1.0, 1.0, 1.0, 1.0, 1.0, 1.0, 1.0, 1.0, 1.0, 1.0, 1.0, 1.0, 1.0, 1.0, 1.0, 1.0, 1.0, 1.0, 1.0, 1.0, 1.0, 1.0, 1.0, 1.0, 1.0, 1.0, 1.0, 1.0, 1.0, 1.0, 1.0, 1.0, 1.0, 1.0, 1.0, 1.0, 1.0, 1.0, 1.0, 1.0, 1.0, 1.0, 1.0, 1.0, 1.0, 1.0, 1.0, 1.0, 1.0, 1.0, 1.0, 1.0, 1.0, 1.0, 1.0, 1.0, 1.0, 1.0, 1.0, 1.0, 1.0, 1.0, 1.0, 1.0, 1.0, 1.0, 1.0, 1.0, 1.0, 1.0, 1.0, 1.0, 1.0, 1.0, 1.0, 1.0, 1.0, 1.0, 1.0, 1.0, 1.0, 1.0, 1.0, 1.0, 1.0, 1.0, 1.0, 1.0, 1.0, 1.0, 1.0, 1.0, 1.0, 1.0, 1.0, 1.0, 1.0, 1.0, 1.0, 1.0, 1.0, 1.0, 1.0, 1.0, 1.0, 1.0, 1.0, 1.0, 1.0, 1.0, 1.0, 1.0, 1.0, 1.0, 1.0, 1.0, 1.0, 1.0, 1.0, 1.0, 1.0, 1.0, 1.0, 1.0, 1.0, 1.0, 1.0, 1.0, 1.0, 1.0, 1.0, 1.0, 1.0, 1.0, 1.0, 1.0, 1.0, 1.0, 1.0, 1.0, 1.0, 1.0, 1.0, 1.0, 1.0, 1.0, 1.0, 1.0, 1.0, 1.0, 1.0, 1.0, 1.0, 1.0, 1.0, 1.0, 1.0, 1.0, 1.0, 1.0, 1.0, 1.0, 1.0, 1.0, 1.0, 1.0, 1.0, 1.0, 1.0, 1.0, 1.0, 1.0, 1.0, 1.0, 1.0, 1.0, 1.0, 1.0, 1.0, 1.0, 1.0, 1.0, 1.0, 1.0, 1.0, 1.0, 1.0, 1.0, 1.0, 1.0, 1.0, 1.0, 1.0, 1.0, 1.0, 1.0, 1.0, 1.0, 1.0, 1.0, 1.0, 1.0, 1.0, 1.0, 1.0, 1.0, 1.0, 1.0, 1.0, 1.0, 1.0, 1.0, 1.0, 1.0, 1.0, 1.0, 1.0, 1.0, 1.0, 1.0, 1.0, 1.0, 1.0, 1.0, 1.0, 1.0, 1.0, 1.0, 1.0, 1.0, 1.0, 1.0, 1.0, 1.0, 1.0, 1.0, 1.0, 1.0, 1.0, 1.0, 1.0, 1.0, 1.0, 1.0, 1.0, 1.0, 1.0, 1.0, 1.0, 1.0, 1.0, 1.0, 1.0, 1.0, 1.0, 1.0, 1.0, 1.0, 1.0, 1.0, 1.0, 1.0, 1.0, 1.0, 1.0, 1.0, 1.0, 1.0, 1.0, 1.0, 1.0, 1.0, 1.0, 1.0, 1.0, 1.0, 1.0, 1.0, 1.0, 1.0, 1.0, 1.0, 1.0, 1.0, 1.0, 1.0, 1.0, 1.0, 1.0, 1.0, 1.0, 1.0, 1.0, 1.0, 1.0, 1.0, 1.0, 1.0, 1.0, 1.0, 1.0, 1.0, 1.0, 1.0, 1.0, 1.0, 1.0, 1.0, 1.0, 1.0, 1.0, 1.0, 1.0, 1.0, 1.0, 1.0, 1.0, 1.0, 1.0, 1.0, 1.0, 1.0, 1.0, 1.0, 1.0, 1.0, 1.0, 1.0, 1.0, 1.0, 1.0, 1.0, 1.0, 1.0, 1.0, 1.0, 1.0, 1.0, 1.0, 1.0, 1.0, 1.0, 1.0, 1.0, 1.0, 1.0, 1.0, 1.0, 1.0, 1.0, 1.0, 1.0, 1.0, 1.0, 1.0, 1.0, 1.0, 1.0, 1.0, 1.0, 1.0, 1.0, 1.0, 1.0, 1.0, 1.0, 1.0, 1.0, 1.0, 1.0, 1.0, 1.0, 1.0, 1.0, 1.0, 1.0, 1.0, 1.0, 1.0, 1.0, 1.0, 1.0, 1.0, 1.0, 1.0, 1.0, 1.0, 1.0, 1.0, 1.0, 1.0, 1.0, 1.0, 1.0, 1.0, 1.0, 1.0, 1.0, 1.0, 1.0, 1.0, 1.0, 1.0, 1.0, 1.0, 1.0, 1.0, 1.0, 1.0, 1.0, 1.0, 1.0, 1.0, 1.0, 1.0, 1.0, 1.0, 1.0, 1.0, 1.0, 1.0, 1.0, 1.0, 1.0, 1.0, 1.0, 1.0, 1.0, 1.0, 1.0, 1.0, 1.0, 1.0, 1.0, 1.0, 1.0, 1.0, 1.0, 1.0, 1.0, 1.0, 1.0, 1.0, 1.0, 1.0, 1.0, 1.0, 1.0, 1.0, 1.0, 1.0, 1.0, 1.0, 1.0, 1.0, 1.0, 1.0, 1.0, 1.0, 1.0, 1.0, 1.0, 1.0, 1.0, 1.0, 1.0, 1.0, 1.0, 1.0, 1.0, 1.0, 1.0, 1.0, 1.0, 1.0, 1.0, 1.0, 1.0, 1.0, 1.0, 1.0, 1.0, 1.0, 1.0, 1.0, 1.0, 1.0, 1.0, 1.0, 1.0, 1.0, 1.0, 1.0, 1.0, 1.0, 1.0, 1.0, 1.0, 1.0, 1.0, 1.0, 1.0, 1.0, 1.0, 1.0, 1.0, 1.0, 1.0, 1.0, 1.0, 1.0, 1.0, 1.0, 1.0, 1.0, 1.0, 1.0, 1.0, 1.0, 1.0, 1.0, 1.0, 1.0, 1.0, 1.0, 1.0, 1.0, 1.0, 1.0, 1.0, 1.0, 1.0, 1.0, 1.0, 1.0, 1.0, 1.0, 1.0, 1.0, 1.0, 1.0, 1.0, 1.0, 1.0, 1.0, 1.0, 1.0, 1.0, 1.0, 1.0, 1.0, 1.0, 1.0, 1.0, 1.0, 1.0, 1.0, 1.0, 1.0, 1.0, 1.0, 1.0, 1.0, 1.0, 1.0, 1.0, 1.0, 1.0, 1.0, 1.0, 1.0, 1.0, 1.0, 1.0, 1.0, 1.0, 1.0, 1.0, 1.0, 1.0, 1.0, 1.0, 1.0, 1.0, 1.0, 1.0, 1.0, 1.0, 1.0, 1.0, 1.0, 1.0, 1.0, 1.0, 1.0, 1.0, 1.0, 1.0, 1.0, 1.0, 1.0, 1.0, 1.0, 1.0, 1.0, 1.0, 1.0, 1.0, 1.0, 1.0, 1.0, 1.0, 1.0, 1.0, 1.0, 1.0, 1.0, 1.0, 1.0, 1.0, 1.0, 1.0, 1.0, 1.0, 1.0, 1.0, 1.0, 1.0, 1.0, 1.0, 1.0, 1.0, 1.0, 1.0, 1.0, 1.0, 1.0, 1.0, 1.0, 1.0, 1.0, 1.0, 1.0, 1.0, 1.0, 1.0, 1.0, 1.0, 1.0, 1.0, 1.0, 1.0, 1.0, 1.0, 1.0, 1.0, 1.0, 1.0, 1.0, 1.0, 1.0, 1.0, 1.0, 1.0, 1.0, 1.0, 1.0, 1.0, 1.0, 1.0, 1.0, 1.0, 1.0, 1.0, 1.0, 1.0, 1.0, 1.0, 1.0, 1.0, 1.0, 1.0, 1.0, 1.0, 1.0, 1.0, 1.0, 1.0, 1.0, 1.0, 1.0, 1.0, 1.0, 1.0, 1.0, 1.0, 1.0, 1.0, 1.0, 1.0, 1.0, 1.0, 1.0, 1.0, 1.0, 1.0, 1.0, 1.0, 1.0, 1.0, 1.0, 1.0, 1.0, 1.0, 1.0, 1.0, 1.0, 1.0, 1.0, 1.0, 1.0, 1.0, 1.0, 1.0, 1.0, 1.0, 1.0, 1.0, 1.0, 1.0, 1.0, 1.0, 1.0, 1.0, 1.0, 1.0, 1.0, 1.0, 1.0, 1.0, 1.0, 1.0, 1.0, 1.0, 1.0, 1.0, 1.0, 1.0, 1.0, 1.0, 1.0, 1.0, 1.0, 1.0, 1.0, 1.0, 1.0, 1.0, 1.0, 1.0, 1.0, 1.0, 1.0, 1.0, 1.0, 1.0, 1.0, 1.0, 1.0, 1.0, 1.0, 1.0, 1.0, 1.0, 1.0, 1.0, 1.0, 1.0, 1.0, 1.0, 1.0, 1.0, 1.0, 1.0, 1.0, 1.0, 1.0, 1.0, 1.0, 1.0, 1.0, 1.0, 1.0, 1.0, 1.0, 1.0, 1.0, 1.0, 1.0, 1.0, 1.0, 1.0, 1.0, 1.0, 1.0, 1.0, 1.0, 1.0, 1.0, 1.0, 1.0, 1.0, 1.0, 1.0, 1.0, 1.0, 1.0, 1.0, 1.0, 1.0, 1.0, 1.0, 1.0, 1.0, 1.0, 1.0, 1.0, 1.0, 1.0, 1.0, 1.0, 1.0, 1.0, 1.0, 1.0, 1.0, 1.0, 1.0, 1.0, 1.0, 1.0, 1.0, 1.0, 1.0, 1.0, 1.0, 1.0, 1.0, 1.0, 1.0, 1.0, 1.0, 1.0, 1.0, 1.0, 1.0, 1.0, 1.0, 1.0, 1.0, 1.0, 1.0, 1.0, 1.0, 1.0, 1.0, 1.0, 1.0, 1.0, 1.0, 1.0, 1.0, 1.0, 1.0, 1.0, 1.0, 1.0, 1.0, 1.0, 1.0, 1.0, 1.0, 1.0, 1.0, 1.0, 1.0, 1.0, 1.0, 1.0, 1.0, 1.0, 1.0, 1.0, 1.0, 1.0, 1.0, 1.0, 1.0, 1.0, 1.0, 1.0, 1.0, 1.0, 1.0, 1.0, 1.0, 1.0, 1.0, 1.0, 1.0, 1.0, 1.0, 1.0, 1.0, 1.0, 1.0, 1.0, 1.0, 1.0, 1.0, 1.0, 1.0, 1.0, 1.0, 1.0, 1.0, 1.0, 1.0, 1.0, 1.0, 1.0, 1.0, 1.0, 1.0, 1.0, 1.0, 1.0, 1.0, 1.0, 1.0, 1.0, 1.0, 1.0, 1.0, 1.0, 1.0, 1.0, 1.0, 1.0, 1.0, 1.0, 1.0, 1.0, 1.0, 1.0, 1.0, 1.0, 1.0, 1.0, 1.0, 1.0, 1.0, 1.0, 1.0, 1.0, 1.0, 1.0, 1.0, 1.0, 1.0, 1.0, 1.0, 1.0, 1.0, 1.0, 1.0, 1.0, 1.0, 1.0, 1.0, 1.0, 1.0, 1.0, 1.0, 1.0, 1.0, 1.0, 1.0, 1.0, 1.0, 1.0, 1.0, 1.0, 1.0, 1.0, 1.0, 1.0, 1.0, 1.0, 1.0, 1.0, 1.0, 1.0, 1.0, 1.0, 1.0, 1.0, 1.0, 1.0, 1.0, 1.0, 1.0, 1.0, 1.0, 1.0, 1.0, 1.0, 1.0, 1.0, 1.0, 1.0, 1.0, 1.0, 1.0, 1.0, 1.0, 1.0, 1.0, 1.0, 1.0, 1.0, 1.0, 1.0, 1.0, 1.0, 1.0, 1.0, 1.0, 1.0, 1.0, 1.0, 1.0, 1.0, 1.0, 1.0, 1.0, 1.0, 1.0, 1.0, 1.0, 1.0, 1.0, 1.0, 1.0, 1.0, 1.0, 1.0, 1.0, 1.0, 1.0, 1.0, 1.0, 1.0, 1.0, 1.0, 1.0, 1.0, 1.0, 1.0, 1.0, 1.0, 1.0, 1.0, 1.0, 1.0, 1.0, 1.0, 1.0, 1.0, 1.0, 1.0, 1.0, 1.0, 1.0, 1.0, 1.0, 1.0, 1.0, 1.0, 1.0, 1.0, 1.0, 1.0, 1.0, 1.0, 1.0, 1.0, 1.0, 1.0, 1.0, 1.0, 1.0, 1.0, 1.0, 1.0, 1.0, 1.0, 1.0, 1.0, 1.0, 1.0, 1.0, 1.0, 1.0, 1.0, 1.0, 1.0, 1.0, 1.0, 1.0, 1.0, 1.0, 1.0, 1.0, 1.0, 1.0, 1.0, 1.0, 1.0, 1.0, 1.0, 1.0, 1.0, 1.0, 1.0, 1.0, 1.0, 1.0, 1.0, 1.0, 1.0, 1.0, 1.0, 1.0, 1.0, 1.0, 1.0, 1.0, 1.0, 1.0, 1.0, 1.0, 1.0, 1.0, 1.0, 1.0, 1.0, 1.0, 1.0, 1.0, 1.0, 1.0, 1.0, 1.0, 1.0, 1.0, 1.0, 1.0, 1.0, 1.0, 1.0, 1.0, 1.0, 1.0, 1.0, 1.0, 1.0, 1.0, 1.0, 1.0, 1.0, 1.0, 1.0, 1.0, 1.0, 1.0, 1.0, 1.0, 1.0, 1.0, 1.0, 1.0, 1.0, 1.0, 1.0, 1.0, 1.0, 1.0, 1.0, 1.0, 1.0, 1.0, 1.0, 1.0, 1.0, 1.0, 1.0, 1.0, 1.0, 1.0, 1.0, 1.0, 1.0, 1.0, 1.0, 1.0, 1.0, 1.0, 1.0, 1.0, 1.0, 1.0, 1.0, 1.0, 1.0, 1.0, 1.0, 1.0, 1.0, 1.0, 1.0, 1.0, 1.0, 1.0, 1.0, 1.0, 1.0, 1.0, 1.0, 1.0, 1.0, 1.0, 1.0, 1.0, 1.0, 1.0, 1.0, 1.0, 1.0, 1.0, 1.0, 1.0, 1.0, 1.0, 1.0, 1.0, 1.0, 1.0, 1.0, 1.0, 1.0, 1.0, 1.0, 1.0, 1.0, 1.0, 1.0, 1.0, 1.0, 1.0, 1.0, 1.0, 1.0, 1.0, 1.0, 1.0, 1.0, 1.0, 1.0, 1.0, 1.0, 1.0, 1.0, 1.0, 1.0, 1.0, 1.0, 1.0, 1.0, 1.0, 1.0, 1.0, 1.0, 1.0, 1.0, 1.0, 1.0, 1.0, 1.0, 1.0, 1.0, 1.0, 1.0, 1.0, 1.0, 1.0, 1.0, 1.0, 1.0, 1.0, 1.0, 1.0, 1.0, 1.0, 1.0, 1.0, 1.0, 1.0, 1.0, 1.0, 1.0, 1.0, 1.0, 1.0, 1.0, 1.0, 1.0, 1.0, 1.0, 1.0, 1.0, 1.0, 1.0, 1.0, 1.0, 1.0, 1.0, 1.0, 1.0, 1.0, 1.0, 1.0, 1.0, 1.0, 1.0, 1.0, 1.0, 1.0, 1.0, 1.0, 1.0, 1.0, 1.0, 1.0, 1.0, 1.0, 1.0, 1.0, 1.0, 1.0, 1.0, 1.0, 1.0, 1.0, 1.0, 1.0, 1.0, 1.0, 1.0, 1.0, 1.0, 1.0, 1.0, 1.0, 1.0, 1.0, 1.0, 1.0])
me_zombie1.materials.append(mat_zombiematerial)
me_zombie1.use_remesh_preserve_volume = False
me_zombie1.use_remesh_preserve_attributes = False
me_zombie1.use_mirror_vertex_groups = False
me_zombie1.update()
arm_armature_002 = bpy.data.armatures.new('Armature.002')  # bones are not reproduced

# ---- objects
ob_armadura_001 = bpy.data.objects.new('Armadura.001', arm_armature_002)
ob_man = bpy.data.objects.new('Man', me_zombie1)

# ---- transforms, parenting, visibility, modifiers, constraints
ob_armadura_001.location = (0.0, 0.0, 0.0)
ob_armadura_001.lock_rotations_4d = False
ob_armadura_001.empty_display_type = 'ARROWS'
ob_armadura_001.color = (0.0, 0.0, 0.0, 1.0)
ob_armadura_001.lineart.crease_threshold = 0.0
ob_man.parent = ob_armadura_001
ob_man.location = (0.0, 0.0, 0.0)
ob_man.lock_rotations_4d = False
ob_man.empty_display_type = 'ARROWS'
ob_man.color = (0.0, 0.0, 0.0, 1.0)
ob_man.lineart.crease_threshold = 0.0
_vg = ob_man.vertex_groups.new(name='UpperArm_L')
for _i, _w in zip([8, 9, 11, 14, 16, 18, 20, 22, 24, 25, 27, 49, 55, 57, 59, 61, 63, 65, 67, 69, 71, 73, 75, 76, 86, 88, 91, 204, 205], [0.02484, 0.07406, 0.1005, 0.1303, 0.01708, 0.06593, 0.04365, 0.06509, 0.01684, 0.1674, 0.0182, 0.7722, 0.9549, 0.4967, 0.4914, 0.9157, 0.9886, 0.5101, 0.1164, 0.497, 0.8941, 0.9313, 0.5107, 0.8964, 0.0439, 0.07765, 0.1379, 0.8921, 0.9302]): _vg.add([_i], _w, 'REPLACE')
_vg = ob_man.vertex_groups.new(name='UpperArm_R')
for _i, _w in zip([8, 10, 12, 15, 16, 19, 21, 23, 24, 26, 27, 50, 56, 58, 60, 62, 64, 66, 68, 70, 72, 74, 77, 87, 89, 90, 92, 203, 206], [0.02503, 0.07415, 0.1009, 0.1311, 0.0175, 0.06623, 0.04414, 0.06549, 0.01726, 0.1685, 0.01864, 0.7776, 0.9594, 0.4969, 0.4919, 0.9182, 0.9889, 0.5103, 0.1165, 0.9765, 0.8945, 0.9313, 0.8993, 0.04395, 0.07764, 0.5102, 0.138, 0.8926, 0.4996]): _vg.add([_i], _w, 'REPLACE')
_vg = ob_man.vertex_groups.new(name='LowerArm_L')
for _i, _w in zip([71, 73, 75, 76, 78, 80, 82, 84, 86, 88, 91, 178, 188, 192, 194], [0.1044, 0.06825, 0.4902, 0.09694, 0.08012, 0.9214, 0.9184, 0.1131, 0.9296, 0.9197, 0.8671, 0.09663, 0.1291, 0.5921, 0.03986]): _vg.add([_i], _w, 'REPLACE')
_vg = ob_man.vertex_groups.new(name='LowerArm_R')
for _i, _w in zip([72, 74, 77, 79, 81, 83, 85, 87, 89, 90, 92, 179, 189, 193, 195], [0.1045, 0.06825, 0.09825, 0.08012, 0.9214, 0.9184, 0.1131, 0.9296, 0.9197, 0.49, 0.8671, 0.09663, 0.1291, 0.5921, 0.03986]): _vg.add([_i], _w, 'REPLACE')
_vg = ob_man.vertex_groups.new(name='Palm_L')
for _i, _w in zip([78, 80, 82, 84, 188, 192, 194], [0.9048, 0.06965, 0.06705, 0.8723, 0.0467, 0.1734, 0.8182]): _vg.add([_i], _w, 'REPLACE')
_vg = ob_man.vertex_groups.new(name='Palm_R')
for _i, _w in zip([79, 81, 83, 85, 189, 193, 195], [0.9048, 0.06965, 0.06705, 0.8723, 0.0467, 0.1734, 0.8182]): _vg.add([_i], _w, 'REPLACE')
_vg = ob_man.vertex_groups.new(name='Thumb_L')
for _i, _w in zip([178, 180, 182, 184, 186, 188, 190, 192, 194, 196], [0.1965, 0.9422, 0.1092, 0.2102, 0.9936, 0.2791, 0.9741, 0.09103, 0.1278, 0.9846]): _vg.add([_i], _w, 'REPLACE')
_vg = ob_man.vertex_groups.new(name='Thumb_R')
for _i, _w in zip([179, 181, 183, 185, 187, 189, 191, 193, 195, 197], [0.1965, 0.9422, 0.1092, 0.2102, 0.9936, 0.2791, 0.9741, 0.09103, 0.1278, 0.9846]): _vg.add([_i], _w, 'REPLACE')
_vg = ob_man.vertex_groups.new(name='Fingers_L')
for _i, _w in zip([178, 180, 182, 184, 188, 192], [0.6839, 0.01572, 0.866, 0.7809, 0.5433, 0.1426]): _vg.add([_i], _w, 'REPLACE')
_vg = ob_man.vertex_groups.new(name='Fingers_R')
for _i, _w in zip([179, 181, 183, 185, 189, 193], [0.6839, 0.01572, 0.866, 0.7809, 0.5433, 0.1426]): _vg.add([_i], _w, 'REPLACE')
_vg = ob_man.vertex_groups.new(name='Back')
for _i, _w in zip([0, 1, 2, 3, 4, 5, 6, 7, 8, 9, 10, 11, 12, 13, 14, 15, 16, 17, 18, 19, 20, 21, 22, 23, 24, 25, 26, 27, 31, 49, 50, 53, 61, 62, 69, 94, 95, 96, 97, 98, 103, 205, 206], [0.7474, 0.205, 0.205, 0.1582, 0.1582, 0.1331, 0.1331, 0.3911, 0.7713, 0.07064, 0.07059, 0.06833, 0.06804, 0.6789, 0.7716, 0.771, 0.8281, 0.9661, 0.882, 0.8818, 0.6927, 0.6925, 0.8166, 0.8164, 0.793, 0.7214, 0.7207, 0.8286, 0.1411, 0.1126, 0.1088, 0.02482, 0.03185, 0.02848, 0.4097, 0.0285, 0.02849, 0.04493, 0.07179, 0.07178, 0.07309, 0.04553, 0.408]): _vg.add([_i], _w, 'REPLACE')
_vg = ob_man.vertex_groups.new(name='Neck')
for _i, _w in zip([9, 10, 13, 28, 29, 30, 31, 53, 54, 122, 123, 124, 139, 200, 201], [0.04998, 0.04998, 0.1097, 0.7176, 0.09585, 0.09585, 0.4659, 0.1263, 0.1038, 0.02941, 0.0322, 0.0322, 0.05582, 0.01072, 0.01072]): _vg.add([_i], _w, 'REPLACE')
_vg = ob_man.vertex_groups.new(name='Head')
for _i, _w in zip([13, 28, 29, 30, 31, 51, 52, 53, 54, 116, 117, 118, 119, 120, 121, 122, 123, 124, 125, 126, 127, 128, 129, 130, 131, 132, 133, 134, 135, 136, 137, 138, 139, 140, 141, 154, 155, 156, 157, 158, 159, 160, 161, 162, 163, 164, 165, 166, 167, 168, 169, 170, 171, 200, 201], [0.003369, 0.08719, 0.1061, 0.1061, 0.1317, 0.8955, 0.9432, 0.7498, 1.0, 0.9981, 0.9954, 0.9878, 0.9842, 0.9732, 0.9732, 0.9156, 0.9124, 0.9124, 0.9766, 0.9766, 0.9835, 0.9835, 0.9948, 0.9948, 0.9968, 0.9968, 0.9964, 0.9964, 1.0, 1.0, 1.0, 1.0, 1.0, 0.9814, 0.9945, 0.9664, 0.9737, 0.9876, 0.9876, 1.0, 1.0, 1.0, 1.0, 1.0, 1.0, 1.0, 1.0, 1.0, 1.0, 1.0, 1.0, 0.9876, 0.9876, 0.9141, 0.9141]): _vg.add([_i], _w, 'REPLACE')
_vg = ob_man.vertex_groups.new(name='Shoulder_L')
for _i, _w in zip([8, 9, 11, 13, 14, 25, 28, 29, 31, 49, 51, 53, 55, 57, 59, 61, 65, 67, 69, 201, 204, 205], [0.06314, 0.7789, 0.7925, 0.072, 0.01177, 0.0483, 0.08244, 0.7575, 0.1245, 0.1053, 0.1043, 0.0329, 0.006861, 0.4873, 0.4924, 0.0212, 0.4839, 0.8551, 0.04745, 0.02487, 0.1021, 0.0451]): _vg.add([_i], _w, 'REPLACE')
_vg = ob_man.vertex_groups.new(name='Shoulder_R')
for _i, _w in zip([8, 10, 12, 13, 15, 26, 28, 30, 31, 50, 52, 53, 56, 58, 60, 62, 66, 68, 200, 203, 206], [0.06308, 0.7788, 0.7922, 0.07194, 0.01065, 0.04678, 0.08244, 0.7574, 0.1245, 0.1015, 0.1043, 0.03289, 0.0007623, 0.4872, 0.4921, 0.01784, 0.4838, 0.855, 0.02487, 0.1018, 0.04396]): _vg.add([_i], _w, 'REPLACE')
_vg = ob_man.vertex_groups.new(name='Pelvis')
for _i, _w in zip([0, 1, 2, 3, 4, 5, 6, 7, 14, 15, 16, 18, 19, 20, 21, 22, 23, 24, 25, 26, 27, 36, 37, 39, 40, 69, 93, 94, 95, 96, 97, 98, 99, 100, 103, 104, 105, 206], [0.2241, 0.7227, 0.7227, 0.7294, 0.7294, 0.7957, 0.7957, 0.5708, 0.03021, 0.03015, 0.04921, 0.02371, 0.02369, 0.2192, 0.2192, 0.07625, 0.07624, 0.09766, 0.005718, 0.005636, 0.02291, 0.04128, 0.04128, 0.06366, 0.06366, 0.01835, 0.2761, 0.1915, 0.1915, 0.5521, 0.3629, 0.3629, 0.3606, 0.3606, 0.7213, 0.06476, 0.06476, 0.01815]): _vg.add([_i], _w, 'REPLACE')
_vg = ob_man.vertex_groups.new(name='UpperLeg_L')
for _i, _w in zip([1, 3, 32, 34, 36, 38, 39, 93, 94, 97, 99, 101, 104, 106, 110, 112, 114, 172, 174, 176, 198], [0.01777, 0.06006, 0.9765, 0.9626, 0.0876, 0.0164, 0.6972, 0.06266, 0.5025, 0.3451, 0.09645, 0.4765, 0.8189, 0.05008, 0.1382, 0.107, 0.9798, 0.9816, 0.98, 0.981, 0.924]): _vg.add([_i], _w, 'REPLACE')
_vg = ob_man.vertex_groups.new(name='UpperLeg_R')
for _i, _w in zip([2, 4, 33, 35, 37, 38, 40, 93, 95, 98, 100, 102, 105, 107, 111, 113, 115, 173, 175, 177, 199], [0.01777, 0.06006, 0.9765, 0.9626, 0.0876, 0.0164, 0.6972, 0.06266, 0.5025, 0.3451, 0.09645, 0.4765, 0.8189, 0.05008, 0.1382, 0.107, 0.9798, 0.9816, 0.98, 0.981, 0.924]): _vg.add([_i], _w, 'REPLACE')
_vg = ob_man.vertex_groups.new(name='LowerLeg_L')
for _i, _w in zip([34, 41, 43, 45, 47, 106, 108, 110, 112, 142, 144, 146, 152], [0.02487, 0.9131, 0.9671, 0.9371, 0.07482, 0.9554, 0.9571, 0.8145, 0.8144, 0.1072, 0.1567, 0.08373, 0.1652]): _vg.add([_i], _w, 'REPLACE')
_vg = ob_man.vertex_groups.new(name='LowerLeg_R')
for _i, _w in zip([35, 42, 44, 46, 48, 107, 109, 111, 113, 143, 145, 147, 153], [0.02487, 0.9131, 0.9671, 0.9371, 0.07482, 0.9554, 0.9571, 0.8145, 0.8144, 0.1072, 0.1567, 0.08373, 0.1652]): _vg.add([_i], _w, 'REPLACE')
_vg = ob_man.vertex_groups.new(name='Foot_L')
for _i, _w in zip([41, 43, 45, 47, 108, 110, 112, 142, 144, 146, 148, 150, 152], [0.08678, 0.01541, 0.06205, 0.925, 0.002059, 0.04423, 0.07845, 0.8928, 0.8432, 0.9162, 0.9828, 0.9816, 0.8347]): _vg.add([_i], _w, 'REPLACE')
_vg = ob_man.vertex_groups.new(name='Foot_R')
for _i, _w in zip([42, 44, 46, 48, 109, 111, 113, 143, 145, 147, 149, 151, 153], [0.08678, 0.01541, 0.06205, 0.925, 0.002059, 0.04423, 0.07845, 0.8928, 0.8432, 0.9162, 0.9828, 0.9816, 0.8347]): _vg.add([_i], _w, 'REPLACE')
_vg = ob_man.vertex_groups.new(name='Hip_L')
for _i, _w in zip([3, 5, 36, 37, 38, 39, 40, 93, 94, 95, 96, 97, 98, 99, 100, 101, 103, 104, 105, 198, 202], [0.01559, 0.01104, 0.7832, 0.07294, 0.4605, 0.1153, 0.1087, 0.2982, 0.2378, 0.0005009, 0.179, 0.1358, 0.07773, 0.2623, 0.256, 0.5036, 0.0822, 0.06574, 0.02364, 0.052, 0.5]): _vg.add([_i], _w, 'REPLACE')
_vg = ob_man.vertex_groups.new(name='Hip_R')
for _i, _w in zip([4, 6, 36, 37, 38, 39, 40, 93, 94, 95, 96, 97, 98, 99, 100, 102, 103, 104, 105, 199, 202], [0.01559, 0.01104, 0.07294, 0.7832, 0.4605, 0.1087, 0.1153, 0.2982, 0.0005008, 0.2378, 0.179, 0.07773, 0.1358, 0.256, 0.2623, 0.5036, 0.0822, 0.02364, 0.06574, 0.052, 0.5]): _vg.add([_i], _w, 'REPLACE')
_vg = ob_man.vertex_groups.new(name='Bone')
_m = ob_man.modifiers.new('Armature', 'ARMATURE')
_m.object = ob_armadura_001
_m.use_bone_envelopes = True
_m = ob_man.modifiers.new('Auto Smooth', 'NODES')
_m.node_group = ng_auto_smooth
_gi = [s.identifier for s in ng_auto_smooth.interface.items_tree if s.item_type == 'SOCKET' and s.in_out == 'INPUT']
_m[_gi[1]] = 0.5236  # Angle

# ---- collection membership
col_collection_1.objects.link(ob_armadura_001)
col_collection_1.objects.link(ob_man)

# ---- scene / render settings (as saved in the file)
scene.camera = ob_man
scene.frame_start = 1; scene.frame_end = 110; scene.frame_set(1)
scene.render.engine = 'BLENDER_EEVEE_NEXT'
scene.render.image_settings.file_format = 'JPEG'
scene.render.image_settings.color_mode = 'RGB'
scene.render.image_settings.compression = 90
scene.render.resolution_x = 800
scene.render.resolution_y = 600
scene.render.pixel_aspect_x = 100.0
scene.render.pixel_aspect_y = 100.0
scene.render.fps = 25
scene.render.dither_intensity = 0.0
scene.render.use_compositing = False
scene.render.use_sequencer = False
scene.render.bake_margin = 2
scene.render.bake_bias = 0.0
scene.render.use_stamp_time = False
scene.render.use_stamp_date = False
scene.render.use_stamp_frame = False
scene.render.use_stamp_camera = False
scene.render.use_stamp_scene = False
scene.render.use_stamp_filename = False
scene.render.use_stamp_render_time = False
scene.render.stamp_font_size = 0
scene.cycles.use_denoising = False
scene.cycles.samples = 10
scene.cycles.sampling_pattern = 'TABULATED_SOBOL'
scene.cycles.light_sampling_threshold = 0.0
scene.cycles.use_adaptive_sampling = False
scene.cycles.use_light_tree = False
scene.cycles.blur_glossy = 0.0
scene.cycles.volume_bounces = 1
scene.cycles.pixel_filter_type = 'GAUSSIAN'
scene.cycles.sample_clamp_indirect = 0.0
scene.view_settings.view_transform = 'Raw'
bpy.context.view_layer.update()

# ---- added for rendering (the .blend has no active camera): camera
cam_auto = bpy.data.cameras.new('AutoCamera')
cam_auto.lens = 50.0
cam_auto.sensor_width = 36.0
cam_auto.clip_end = 1000.0
ob_auto_camera = bpy.data.objects.new('AutoCamera', cam_auto)
scene.collection.objects.link(ob_auto_camera)
ob_auto_camera.location = (7.26395, -8.56584, 8.97862)
ob_auto_camera.rotation_euler = (1.09748, -7.21219e-08, 0.694738)
scene.camera = ob_auto_camera
bpy.context.view_layer.update()
